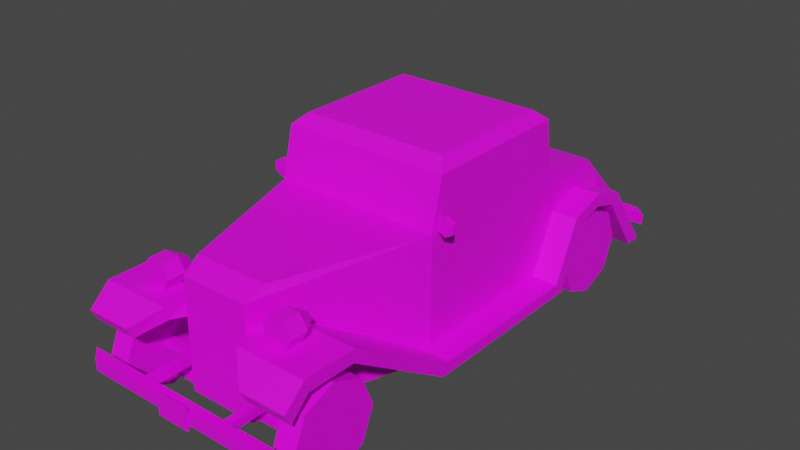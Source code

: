 # Source: Veh_Retro_Car_02_Red.blend  (saved by Blender 2.90.8; exported with 4.5.12 LTS)
import bpy
from mathutils import Matrix  # noqa: F401  (used for matrix-valued properties, if any)

bpy.ops.wm.read_factory_settings(use_empty=True)
scene = bpy.context.scene
scene.name = 'Scene'

# ---- collections
col_collection = bpy.data.collections.new('Collection'); scene.collection.children.link(col_collection)

# ---- images (referenced by path relative to the original .blend; pixels are not part of the script)
import os
ASSET_DIR = os.environ.get("B2B_ASSET_DIR", "")  # directory of the original .blend (textures are referenced by path, not embedded)
HERE = os.path.dirname(os.path.abspath(__file__))  # packed textures are extracted next to this script under _unpacked/

def load_image(name, relpath, width, height, colorspace="sRGB"):
    """Load a texture the original file referenced (path relative to the .blend, or extracted next to this script)."""
    p = next((c for c in (os.path.join(HERE, relpath), os.path.join(ASSET_DIR, relpath)) if relpath and os.path.exists(c)), "")
    if p:
        img = bpy.data.images.load(p, check_existing=True)
        img.name = name
    else:  # same state as the original file: an image datablock whose file is absent (Cycles renders it pink)
        img = bpy.data.images.new(name, width, height)
        img.source = "FILE"
        img.filepath = "//" + (relpath or name)
    img.colorspace_settings.name = colorspace
    return img
img_city_vehicles_pallete_png = load_image('city_vehicles_pallete.png', 'city_vehicles_pallete.png', 1024, 1024, 'sRGB')

# ---- materials (node trees are filled in below, after node groups)
mat_material = bpy.data.materials.new('Material')
mat_material.use_transparent_shadow = False

# ---- material node trees
mat_material.use_nodes = True; mat_material.node_tree.nodes.clear()
_N = mat_material.node_tree.nodes; _L = mat_material.node_tree.links
n0 = _N.new('ShaderNodeBsdfPrincipled'); n0.name = 'Principled BSDF'; n0.location = (10, 300)
n0.distribution = 'GGX'
n0.subsurface_method = 'BURLEY'
n0.inputs[3].default_value = 1.45
n0.inputs[27].default_value = (0.0, 0.0, 0.0, 1.0)
n0.inputs[28].default_value = 1.0
n1 = _N.new('ShaderNodeOutputMaterial'); n1.name = 'Material Output'; n1.location = (300, 300)
n2 = _N.new('ShaderNodeTexImage'); n2.name = 'Image Texture'; n2.location = (-390, 112)
n2.image = img_city_vehicles_pallete_png
n2.interpolation = 'Closest'
_L.new(n0.outputs[0], n1.inputs[0])
_L.new(n2.outputs[0], n0.inputs[0])
n1.is_active_output = True

# ---- world
world_world = bpy.data.worlds.new('World'); scene.world = world_world
world_world.use_nodes = True; world_world.node_tree.nodes.clear()
_N = world_world.node_tree.nodes; _L = world_world.node_tree.links
n0 = _N.new('ShaderNodeOutputWorld'); n0.name = 'World Output'; n0.location = (300, 300)
n1 = _N.new('ShaderNodeBackground'); n1.name = 'Background'; n1.location = (10, 300)
n1.inputs[0].default_value = (0.05088, 0.05088, 0.05088, 1.0)
_L.new(n1.outputs[0], n0.inputs[0])
n0.is_active_output = True
world_world.color = (0.05088, 0.05088, 0.05088)
world_world.use_sun_shadow = False
world_world.sun_shadow_jitter_overblur = 0.0

# ---- meshes
me_plane = bpy.data.meshes.new('Plane')
me_plane.from_pydata([(0.1284, -0.9012, 0.1357), (0.3727, 1.181, 0.271), (0.3727, 1.181, 0.1136), (0.3412, -0.1819, 0.6671), (0.3727, -0.1894, 0.1136), (0.3727, 1.104, 0.1136), (0.3727, 0.5457, 0.1136), (0.3727, 0.5718, 0.1136), (0.3727, 0.3323, 0.668), (0.3727, 0.8762, 0.1136), (0.3727, 0.8762, 0.5748), (0.3727, 0.5718, 0.176), (0.3727, 0.8803, 0.3919), (0.1651, -0.8161, 0.6365), (0.09705, -0.9012, 0.5553), (0.3277, 0.4958, 0.9), (0.3727, 0.3139, 0.824), (0.3277, -0.07995, 0.9), (0.3412, -0.1433, 0.825), (0.3727, -0.1492, 0.668), (0.3727, -0.1111, 0.8241), (0.3727, -0.1894, 0.6365), (0.2554, 0.5682, 0.6678), (0.3727, -0.1358, 0.8556), (0.2554, 0.5497, 0.8242), (0.3727, 0.5718, 0.6365), (0.3727, 0.546, 0.8555), (0.3727, -0.1894, 0.1652), (0.1284, -0.9012, 0.4833), (0.3727, 0.6223, 0.4247), (0.3727, 0.8999, 0.442), (0.3727, 0.9117, 0.3831), (0.3727, 0.5018, 0.1652), (0.191, -0.7379, 0.4833), (0.3589, -0.231, 0.1652), (0.3727, 0.9563, 0.4238), (0.3727, 0.6632, 0.3831), (0.3579, -0.2602, 0.1136), (0.1284, -0.9012, 0.4275), (0.1891, -0.7434, 0.4275), (0.4884, -0.2602, 0.1136), (0.4894, -0.1894, 0.1136), (0.4894, 0.5457, 0.1136), (0.4894, 0.9117, 0.3831), (0.4894, 1.104, 0.1136), (0.4894, -0.1894, 0.1652), (0.4894, 0.5718, 0.176), (0.4894, 0.6223, 0.4247), (0.4894, 0.6632, 0.3831), (0.4894, 0.5018, 0.1652), (0.4894, -0.9012, 0.4833), (0.4912, -0.7379, 0.4833), (0.4894, -0.231, 0.1652), (0.4894, 0.9563, 0.4238), (0.4894, 1.181, 0.1136), (0.4894, -0.9012, 0.4275), (0.4894, -0.7434, 0.4275), (0.181, -0.9719, 0.4833), (0.181, -0.9557, 0.4275), (0.4894, -0.9719, 0.4833), (0.4894, -0.9557, 0.4275), (0.2875, -1.064, 0.3976), (0.2875, -1.038, 0.3481), (0.4894, -1.064, 0.3976), (0.4894, -1.038, 0.3481), (0.3727, 0.7926, 0.4165), (0.3727, 0.7931, 0.4766), (0.4894, 0.7926, 0.4165), (0.4894, 0.7931, 0.4766), (0.1505, -0.9012, 0.1136), (0.1505, -0.9012, 0.5925), (0.1505, -0.9012, 0.4275), (0.1505, -0.9012, 0.4833), (-0.1284, -0.9012, 0.1357), (-0.3727, 1.181, 0.271), (-0.3727, 1.181, 0.1136), (-0.3412, -0.1819, 0.6671), (-0.3727, -0.1894, 0.1136), (-0.3727, 1.104, 0.1136), (-0.3727, 0.5457, 0.1136), (-0.3727, 0.5718, 0.1136), (-0.3727, 0.3323, 0.668), (-0.3727, 0.8762, 0.1136), (-0.3727, 0.8762, 0.5748), (0.0, -0.9012, 0.1136), (0.0, 1.181, 0.271), (0.0, 1.181, 0.1136), (0.0, -0.1894, 0.6365), (0.0, -0.1894, 0.1136), (-0.3727, 0.5718, 0.176), (-0.3727, 0.8803, 0.3919), (0.0, 0.5718, 0.1136), (0.0, 0.5718, 0.6365), (0.0, 0.8762, 0.1136), (0.0, 0.8762, 0.5748), (-0.1651, -0.8161, 0.6365), (-0.09705, -0.9012, 0.5553), (0.0, -0.9012, 0.5925), (0.0, -0.8161, 0.6365), (-0.3277, 0.4958, 0.9), (-0.3727, 0.3139, 0.824), (-0.3277, -0.07995, 0.9), (-0.3412, -0.1433, 0.825), (0.0, 0.4958, 0.9), (0.0, 0.546, 0.8555), (0.0, -0.1358, 0.8556), (0.0, -0.07995, 0.9), (-0.3727, -0.1492, 0.668), (0.0, -0.1819, 0.6671), (-0.3727, -0.1111, 0.8241), (0.0, -0.1433, 0.825), (-0.3727, -0.1894, 0.6365), (-0.2554, 0.5682, 0.6678), (-0.3727, -0.1358, 0.8556), (-0.2554, 0.5497, 0.8242), (-0.3727, 0.5718, 0.6365), (0.0, 0.5682, 0.6678), (-0.3727, 0.546, 0.8555), (0.0, 0.5497, 0.8242), (-0.3727, -0.1894, 0.1652), (-0.1284, -0.9012, 0.4833), (-0.3727, 0.6223, 0.4247), (-0.3727, 0.8999, 0.442), (-0.3727, 0.9117, 0.3831), (-0.3727, 0.5018, 0.1652), (-0.191, -0.7379, 0.4833), (-0.3589, -0.231, 0.1652), (-0.3727, 0.9563, 0.4238), (-0.3727, 0.6632, 0.3831), (-0.3579, -0.2602, 0.1136), (-0.1284, -0.9012, 0.4275), (-0.1891, -0.7434, 0.4275), (-0.4884, -0.2602, 0.1136), (-0.4894, -0.1894, 0.1136), (-0.4894, 0.5457, 0.1136), (-0.4894, 0.9117, 0.3831), (-0.4894, 1.104, 0.1136), (-0.4894, -0.1894, 0.1652), (-0.4894, 0.5718, 0.176), (-0.4894, 0.6223, 0.4247), (-0.4894, 0.6632, 0.3831), (-0.4894, 0.5018, 0.1652), (-0.4894, -0.9012, 0.4833), (-0.4912, -0.7379, 0.4833), (-0.4894, -0.231, 0.1652), (-0.4894, 0.9563, 0.4238), (-0.4894, 1.181, 0.1136), (-0.4894, -0.9012, 0.4275), (-0.4894, -0.7434, 0.4275), (-0.181, -0.9719, 0.4833), (-0.181, -0.9557, 0.4275), (-0.4894, -0.9719, 0.4833), (-0.4894, -0.9557, 0.4275), (-0.2875, -1.064, 0.3976), (-0.2875, -1.038, 0.3481), (-0.4894, -1.064, 0.3976), (-0.4894, -1.038, 0.3481), (-0.3727, 0.7926, 0.4165), (-0.3727, 0.7931, 0.4766), (-0.4894, 0.7926, 0.4165), (-0.4894, 0.7931, 0.4766), (-0.1505, -0.9012, 0.1136), (-0.1505, -0.9012, 0.5925), (0.0, -0.9012, 0.1357), (0.0, -0.9012, 0.5831), (-0.1505, -0.9012, 0.4275), (-0.1505, -0.9012, 0.4833), (0.2997, -0.9029, 0.5409), (0.3328, -0.8244, 0.5981), (0.3328, -0.9029, 0.5981), (0.3658, -0.8244, 0.5409), (0.3658, -0.9029, 0.5409), (0.3328, -0.8244, 0.4837), (0.3328, -0.9029, 0.4837), (0.2667, -0.8244, 0.4837), (0.2667, -0.9029, 0.4837), (0.2337, -0.8244, 0.5409), (0.2337, -0.9029, 0.5409), (0.2667, -0.8244, 0.5981), (0.2667, -0.9029, 0.5981), (0.3279, -0.7667, 0.5409), (0.2997, -0.7667, 0.5409), (0.3138, -0.7667, 0.5652), (0.3138, -0.7667, 0.5165), (0.2857, -0.7667, 0.5165), (0.2716, -0.7667, 0.5409), (0.2857, -0.7667, 0.5652), (0.3503, -0.9029, 0.5409), (0.325, -0.9029, 0.5847), (0.325, -0.9029, 0.4971), (0.2744, -0.9029, 0.4971), (0.2491, -0.9029, 0.5409), (0.2744, -0.9029, 0.5847), (-0.2997, -0.9029, 0.5409), (-0.2667, -0.8244, 0.5981), (-0.2667, -0.9029, 0.5981), (-0.3328, -0.8244, 0.5981), (-0.3328, -0.9029, 0.5981), (-0.3658, -0.8244, 0.5409), (-0.3658, -0.9029, 0.5409), (-0.3328, -0.8244, 0.4837), (-0.3328, -0.9029, 0.4837), (-0.2667, -0.8244, 0.4837), (-0.2667, -0.9029, 0.4837), (-0.2337, -0.8244, 0.5409), (-0.2337, -0.9029, 0.5409), (-0.3138, -0.7667, 0.5652), (-0.2997, -0.7667, 0.5409), (-0.2857, -0.7667, 0.5652), (-0.3279, -0.7667, 0.5409), (-0.3138, -0.7667, 0.5165), (-0.2857, -0.7667, 0.5165), (-0.2716, -0.7667, 0.5409), (-0.325, -0.9029, 0.5847), (-0.2744, -0.9029, 0.5847), (-0.3503, -0.9029, 0.5409), (-0.325, -0.9029, 0.4971), (-0.2744, -0.9029, 0.4971), (-0.2491, -0.9029, 0.5409), (-0.4894, 1.216, 0.1668), (-0.4894, 1.216, 0.2175), (-0.4294, 1.267, 0.1668), (-0.4294, 1.267, 0.2175), (0.4894, 1.216, 0.1668), (0.4894, 1.216, 0.2175), (0.4294, 1.267, 0.1668), (0.4294, 1.267, 0.2175), (-0.4894, -1.06, 0.1883), (-0.4894, -1.06, 0.239), (-0.4294, -1.11, 0.1883), (-0.4294, -1.11, 0.239), (0.4894, -1.06, 0.1883), (0.4894, -1.06, 0.239), (0.4294, -1.11, 0.1883), (0.4294, -1.11, 0.239), (0.1842, -1.066, 0.1964), (0.1842, -1.066, 0.2324), (0.1842, -0.6405, 0.1964), (0.1842, -0.6405, 0.2324), (0.2201, -1.066, 0.1964), (0.2201, -1.066, 0.2324), (0.2201, -0.6405, 0.1964), (0.2201, -0.6405, 0.2324), (-0.1842, -1.066, 0.1964), (-0.1842, -1.066, 0.2324), (-0.1842, -0.6405, 0.1964), (-0.1842, -0.6405, 0.2324), (-0.2201, -1.066, 0.1964), (-0.2201, -1.066, 0.2324), (-0.2201, -0.6405, 0.1964), (-0.2201, -0.6405, 0.2324), (0.2785, -0.8383, 0.1771), (0.2785, -0.8383, 0.2097), (0.2785, -0.8057, 0.1771), (0.2785, -0.8057, 0.2097), (0.3917, -0.8383, 0.1771), (0.3917, -0.8383, 0.2097), (0.3917, -0.8057, 0.1771), (0.3917, -0.8057, 0.2097), (0.2785, -0.7965, 0.1679), (0.2785, -0.8474, 0.1679), (0.2785, -0.8474, 0.2188), (0.2785, -0.7965, 0.2188), (0.2262, -0.7965, 0.1679), (0.2262, -0.8474, 0.1679), (0.2262, -0.8474, 0.2188), (0.2262, -0.7965, 0.2188), (0.2785, -0.7965, 0.1182), (0.2785, -0.8474, 0.1182), (0.2262, -0.7965, 0.1182), (0.2262, -0.8474, 0.1182), (-0.2938, -0.8665, 0.1057), (-0.2938, -0.8665, 0.1247), (-0.2938, -0.7751, 0.1057), (-0.2938, -0.7751, 0.1247), (0.2938, -0.8665, 0.1057), (0.2938, -0.8665, 0.1247), (0.2938, -0.7751, 0.1057), (0.2938, -0.7751, 0.1247), (-0.2785, -0.8383, 0.1771), (-0.2785, -0.8383, 0.2097), (-0.2785, -0.8057, 0.1771), (-0.2785, -0.8057, 0.2097), (-0.3917, -0.8383, 0.1771), (-0.3917, -0.8383, 0.2097), (-0.3917, -0.8057, 0.1771), (-0.3917, -0.8057, 0.2097), (-0.2785, -0.7965, 0.1679), (-0.2785, -0.8474, 0.1679), (-0.2785, -0.8474, 0.2188), (-0.2785, -0.7965, 0.2188), (-0.2262, -0.7965, 0.1679), (-0.2262, -0.8474, 0.1679), (-0.2262, -0.8474, 0.2188), (-0.2262, -0.7965, 0.2188), (-0.2785, -0.7965, 0.1182), (-0.2785, -0.8474, 0.1182), (-0.2262, -0.7965, 0.1182), (-0.2262, -0.8474, 0.1182), (0.3142, 1.222, 0.1726), (0.3142, 1.222, 0.2085), (0.3142, 1.174, 0.1726), (0.3142, 1.174, 0.2085), (0.3501, 1.222, 0.1726), (0.3501, 1.222, 0.2085), (0.3501, 1.174, 0.1726), (0.3501, 1.174, 0.2085), (-0.3142, 1.222, 0.1726), (-0.3142, 1.222, 0.2085), (-0.3142, 1.174, 0.1726), (-0.3142, 1.174, 0.2085), (-0.3501, 1.222, 0.1726), (-0.3501, 1.222, 0.2085), (-0.3501, 1.174, 0.1726), (-0.3501, 1.174, 0.2085), (0.3228, 1.189, 0.2056), (0.3228, 1.189, 0.2485), (0.3228, 1.208, 0.2056), (0.3228, 1.208, 0.2485), (0.3414, 1.189, 0.2056), (0.3414, 1.189, 0.2485), (0.3414, 1.208, 0.2056), (0.3414, 1.208, 0.2485), (0.3321, 1.209, 0.268), (0.3321, 1.188, 0.268), (0.3466, 1.209, 0.2931), (0.3466, 1.188, 0.2931), (0.3611, 1.209, 0.268), (0.3611, 1.188, 0.268), (0.3466, 1.209, 0.2429), (0.3466, 1.188, 0.2429), (0.3176, 1.209, 0.2429), (0.3176, 1.188, 0.2429), (0.3032, 1.209, 0.268), (0.3032, 1.188, 0.268), (0.3176, 1.209, 0.2931), (0.3176, 1.188, 0.2931), (-0.3228, 1.189, 0.2056), (-0.3228, 1.189, 0.2485), (-0.3228, 1.208, 0.2056), (-0.3228, 1.208, 0.2485), (-0.3414, 1.189, 0.2056), (-0.3414, 1.189, 0.2485), (-0.3414, 1.208, 0.2056), (-0.3414, 1.208, 0.2485), (-0.3321, 1.209, 0.268), (-0.3321, 1.188, 0.268), (-0.3466, 1.209, 0.2931), (-0.3466, 1.188, 0.2931), (-0.3611, 1.209, 0.268), (-0.3611, 1.188, 0.268), (-0.3466, 1.209, 0.2429), (-0.3466, 1.188, 0.2429), (-0.3176, 1.209, 0.2429), (-0.3176, 1.188, 0.2429), (-0.3032, 1.209, 0.268), (-0.3032, 1.188, 0.268), (-0.3176, 1.209, 0.2931), (-0.3176, 1.188, 0.2931), (0.4094, -0.1434, 0.668), (0.4094, -0.163, 0.668), (0.4094, -0.1434, 0.7079), (0.4094, -0.163, 0.7079), (0.444, -0.1434, 0.688), (0.444, -0.163, 0.688), (0.444, -0.1434, 0.6481), (0.444, -0.163, 0.6481), (0.4094, -0.1434, 0.6281), (0.4094, -0.163, 0.6281), (0.3749, -0.1434, 0.6481), (0.3749, -0.163, 0.6481), (0.3749, -0.1434, 0.688), (0.3749, -0.163, 0.688), (-0.4094, -0.1434, 0.668), (-0.4094, -0.163, 0.668), (-0.4094, -0.1434, 0.7079), (-0.4094, -0.163, 0.7079), (-0.444, -0.1434, 0.688), (-0.444, -0.163, 0.688), (-0.444, -0.1434, 0.6481), (-0.444, -0.163, 0.6481), (-0.4094, -0.1434, 0.6281), (-0.4094, -0.163, 0.6281), (-0.3749, -0.1434, 0.6481), (-0.3749, -0.163, 0.6481), (-0.3749, -0.1434, 0.688), (-0.3749, -0.163, 0.688), (-0.07223, -1.12, 0.1675), (-0.07223, -1.12, 0.2598), (-0.07223, -1.11, 0.1675), (-0.07223, -1.11, 0.2598), (0.07223, -1.12, 0.1675), (0.07223, -1.12, 0.2598), (0.07223, -1.11, 0.1675), (0.07223, -1.11, 0.2598), (-0.07223, 1.277, 0.1504), (-0.07223, 1.277, 0.2427), (-0.07223, 1.267, 0.1504), (-0.07223, 1.267, 0.2427), (0.07223, 1.277, 0.1504), (0.07223, 1.277, 0.2427), (0.07223, 1.267, 0.1504), (0.07223, 1.267, 0.2427)], [], [(10, 30, 35, 2, 1), (0, 38, 28, 14, 164, 163), (17, 15, 103, 106), (25, 21, 27, 32, 29), (25, 29, 66, 30, 10), (7, 6, 4, 88, 91), (4, 37, 69, 84, 88), (25, 10, 94, 92), (12, 65, 36, 11, 7, 9), (13, 70, 72, 33, 34, 27, 21), (20, 19, 8, 16), (9, 7, 91, 93), (2, 5, 9, 93, 86), (10, 1, 85, 94), (3, 18, 110, 108), (1, 2, 86, 85), (97, 70, 13, 98), (13, 21, 87, 98), (15, 17, 23, 26), (17, 106, 105, 23), (103, 15, 26, 104), (24, 22, 116, 118), (3, 108, 87, 21), (110, 18, 23, 105), (18, 3, 21, 23), (8, 19, 21, 25), (20, 16, 26, 23), (16, 8, 25, 26), (19, 20, 23, 21), (116, 22, 25, 92), (24, 118, 104, 26), (22, 24, 26, 25), (5, 31, 12, 9), (71, 55, 60, 58), (32, 27, 45, 49), (66, 29, 47, 68), (11, 6, 7), (37, 39, 71, 69), (49, 45, 41, 42), (51, 50, 55, 56), (35, 30, 66, 68, 53), (48, 47, 46), (37, 4, 41, 40), (29, 32, 49, 47), (71, 39, 56, 55), (33, 72, 50, 51), (39, 37, 40, 56), (4, 6, 42, 41), (5, 2, 54, 44), (34, 33, 51, 52), (2, 35, 53, 54), (27, 34, 52, 45), (47, 48, 67, 68), (6, 11, 46, 42), (31, 5, 44, 43), (11, 36, 48, 46), (45, 52, 40, 41), (52, 51, 56, 40), (54, 53, 43, 44), (47, 49, 42, 46), (59, 57, 61, 63), (55, 50, 59, 60), (72, 71, 58, 57), (50, 72, 57, 59), (61, 62, 64, 63), (60, 59, 63, 64), (58, 60, 64, 62), (57, 58, 62, 61), (36, 65, 67, 48), (68, 67, 43, 53), (12, 31, 43, 67, 65), (0, 163, 84, 69), (164, 14, 70, 97), (38, 0, 69, 71), (14, 28, 72, 70), (28, 38, 71, 72), (83, 74, 75, 127, 122), (73, 163, 164, 96, 120, 130), (101, 106, 103, 99), (115, 121, 124, 119, 111), (115, 83, 122, 158, 121), (80, 91, 88, 77, 79), (77, 88, 84, 161, 129), (115, 92, 94, 83), (90, 82, 80, 89, 128, 157), (95, 111, 119, 126, 125, 166, 162), (109, 100, 81, 107), (82, 93, 91, 80), (75, 86, 93, 82, 78), (83, 94, 85, 74), (76, 108, 110, 102), (74, 85, 86, 75), (97, 98, 95, 162), (95, 98, 87, 111), (99, 117, 113, 101), (101, 113, 105, 106), (103, 104, 117, 99), (114, 118, 116, 112), (76, 111, 87, 108), (110, 105, 113, 102), (102, 113, 111, 76), (81, 115, 111, 107), (109, 113, 117, 100), (100, 117, 115, 81), (107, 111, 113, 109), (116, 92, 115, 112), (114, 117, 104, 118), (112, 115, 117, 114), (78, 82, 90, 123), (165, 150, 152, 147), (124, 141, 137, 119), (158, 160, 139, 121), (89, 80, 79), (129, 161, 165, 131), (141, 134, 133, 137), (143, 148, 147, 142), (127, 145, 160, 158, 122), (140, 138, 139), (129, 132, 133, 77), (121, 139, 141, 124), (165, 147, 148, 131), (125, 143, 142, 166), (131, 148, 132, 129), (77, 133, 134, 79), (78, 136, 146, 75), (126, 144, 143, 125), (75, 146, 145, 127), (119, 137, 144, 126), (139, 160, 159, 140), (79, 134, 138, 89), (123, 135, 136, 78), (89, 138, 140, 128), (137, 133, 132, 144), (144, 132, 148, 143), (146, 136, 135, 145), (139, 138, 134, 141), (151, 155, 153, 149), (147, 152, 151, 142), (166, 149, 150, 165), (142, 151, 149, 166), (153, 155, 156, 154), (152, 156, 155, 151), (150, 154, 156, 152), (149, 153, 154, 150), (128, 140, 159, 157), (160, 145, 135, 159), (90, 157, 159, 135, 123), (73, 161, 84, 163), (164, 97, 162, 96), (130, 165, 161, 73), (96, 162, 166, 120), (120, 166, 165, 130), (174, 176, 185, 184), (167, 187, 188), (168, 169, 171, 170), (172, 174, 184, 183), (167, 189, 187), (170, 171, 173, 172), (170, 172, 183, 180), (167, 190, 189), (172, 173, 175, 174), (168, 170, 180, 182), (167, 191, 190), (174, 175, 177, 176), (176, 178, 186, 185), (167, 192, 191), (176, 177, 179, 178), (178, 168, 182, 186), (167, 188, 192), (178, 179, 169, 168), (181, 182, 180), (181, 180, 183), (181, 183, 184), (181, 184, 185), (181, 185, 186), (181, 186, 182), (188, 187, 171, 169), (187, 189, 173, 171), (189, 190, 175, 173), (190, 191, 177, 175), (191, 192, 179, 177), (192, 188, 169, 179), (200, 210, 211, 202), (193, 214, 213), (194, 196, 197, 195), (198, 209, 210, 200), (193, 213, 215), (196, 198, 199, 197), (196, 206, 209, 198), (193, 215, 216), (198, 200, 201, 199), (194, 208, 206, 196), (193, 216, 217), (200, 202, 203, 201), (202, 211, 212, 204), (193, 217, 218), (202, 204, 205, 203), (204, 212, 208, 194), (193, 218, 214), (204, 194, 195, 205), (207, 206, 208), (207, 209, 206), (207, 210, 209), (207, 211, 210), (207, 212, 211), (207, 208, 212), (214, 195, 197, 213), (213, 197, 199, 215), (215, 199, 201, 216), (216, 201, 203, 217), (217, 203, 205, 218), (218, 205, 195, 214), (219, 220, 222, 221), (221, 222, 226, 225), (225, 226, 224, 223), (223, 224, 220, 219), (221, 225, 223, 219), (226, 222, 220, 224), (227, 229, 230, 228), (229, 233, 234, 230), (233, 231, 232, 234), (231, 227, 228, 232), (229, 227, 231, 233), (234, 232, 228, 230), (235, 236, 238, 237), (241, 242, 240, 239), (237, 241, 239, 235), (242, 238, 236, 240), (243, 245, 246, 244), (249, 247, 248, 250), (245, 243, 247, 249), (250, 248, 244, 246), (252, 254, 262, 261), (253, 254, 258, 257), (257, 258, 256, 255), (255, 256, 252, 251), (253, 257, 255, 251), (258, 254, 252, 256), (262, 259, 263, 266), (253, 251, 260, 259), (254, 253, 259, 262), (251, 252, 261, 260), (264, 265, 266, 263), (260, 261, 265, 264), (261, 262, 266, 265), (263, 259, 267, 269), (264, 263, 269, 270), (260, 264, 270, 268), (259, 260, 268, 267), (271, 272, 274, 273), (273, 274, 278, 277), (277, 278, 276, 275), (275, 276, 272, 271), (273, 277, 275, 271), (278, 274, 272, 276), (280, 289, 290, 282), (281, 285, 286, 282), (285, 283, 284, 286), (283, 279, 280, 284), (281, 279, 283, 285), (286, 284, 280, 282), (290, 294, 291, 287), (281, 287, 288, 279), (282, 290, 287, 281), (279, 288, 289, 280), (292, 291, 294, 293), (288, 292, 293, 289), (289, 293, 294, 290), (291, 297, 295, 287), (292, 298, 297, 291), (288, 296, 298, 292), (287, 295, 296, 288), (299, 300, 302, 301), (305, 306, 304, 303), (301, 305, 303, 299), (306, 302, 300, 304), (307, 308, 310, 309), (313, 314, 312, 311), (309, 313, 311, 307), (314, 310, 308, 312), (315, 316, 318, 317), (317, 318, 322, 321), (321, 322, 320, 319), (319, 320, 316, 315), (323, 325, 327), (324, 328, 326), (325, 326, 328, 327), (323, 327, 329), (324, 330, 328), (327, 328, 330, 329), (323, 329, 331), (324, 332, 330), (329, 330, 332, 331), (323, 331, 333), (324, 334, 332), (331, 332, 334, 333), (323, 333, 335), (324, 336, 334), (333, 334, 336, 335), (323, 335, 325), (324, 326, 336), (335, 336, 326, 325), (337, 339, 340, 338), (339, 343, 344, 340), (343, 341, 342, 344), (341, 337, 338, 342), (345, 349, 347), (346, 348, 350), (347, 349, 350, 348), (345, 351, 349), (346, 350, 352), (349, 351, 352, 350), (345, 353, 351), (346, 352, 354), (351, 353, 354, 352), (345, 355, 353), (346, 354, 356), (353, 355, 356, 354), (345, 357, 355), (346, 356, 358), (355, 357, 358, 356), (345, 347, 357), (346, 358, 348), (357, 347, 348, 358), (359, 361, 363), (360, 364, 362), (361, 362, 364, 363), (359, 363, 365), (360, 366, 364), (363, 364, 366, 365), (359, 365, 367), (360, 368, 366), (365, 366, 368, 367), (359, 367, 369), (360, 370, 368), (367, 368, 370, 369), (359, 369, 371), (360, 372, 370), (369, 370, 372, 371), (359, 371, 361), (360, 362, 372), (371, 372, 362, 361), (373, 377, 375), (374, 376, 378), (375, 377, 378, 376), (373, 379, 377), (374, 378, 380), (377, 379, 380, 378), (373, 381, 379), (374, 380, 382), (379, 381, 382, 380), (373, 383, 381), (374, 382, 384), (381, 383, 384, 382), (373, 385, 383), (374, 384, 386), (383, 385, 386, 384), (373, 375, 385), (374, 386, 376), (385, 375, 376, 386), (387, 388, 390, 389), (389, 390, 394, 393), (393, 394, 392, 391), (391, 392, 388, 387), (389, 393, 391, 387), (394, 390, 388, 392), (395, 397, 398, 396), (397, 401, 402, 398), (401, 399, 400, 402), (399, 395, 396, 400), (397, 395, 399, 401), (402, 400, 396, 398)])
_uv = me_plane.uv_layers.new(name='UVMap')
_uv.uv.foreach_set('vector', [0.2505, 0.8834, 0.2512, 0.8836, 0.2513, 0.8839, 0.2528, 0.8851, 0.252, 0.885, 0.784, 0.1116, 0.784, 0.1064, 0.784, 0.1054, 0.7845, 0.1041, 0.7863, 0.1036, 0.7863, 0.1116, 0.2522, 0.8886, 0.2494, 0.8886, 0.2494, 0.8869, 0.2522, 0.8869, 0.2503, 0.8819, 0.2504, 0.8781, 0.2528, 0.8782, 0.2526, 0.8816, 0.2513, 0.8822, 0.2503, 0.8819, 0.2513, 0.8822, 0.251, 0.883, 0.2512, 0.8836, 0.2505, 0.8834, 0.221, 0.0412, 0.221, 0.04128, 0.221, 0.04365, 0.2198, 0.04365, 0.2198, 0.0412, 0.221, 0.04365, 0.2209, 0.04388, 0.2202, 0.04595, 0.2198, 0.04595, 0.2198, 0.04365, 0.2445, 0.8894, 0.243, 0.8894, 0.243, 0.8875, 0.2445, 0.8875, 0.2232, 0.04949, 0.2232, 0.0492, 0.2233, 0.04879, 0.2239, 0.04849, 0.2241, 0.04849, 0.2241, 0.04947, 0.2505, 0.8749, 0.2508, 0.8745, 0.2513, 0.8745, 0.2513, 0.8754, 0.2528, 0.878, 0.2528, 0.8782, 0.2504, 0.8781, 0.1213, 0.01928, 0.123, 0.01893, 0.1228, 0.02414, 0.1211, 0.02388, 0.221, 0.04022, 0.221, 0.0412, 0.2198, 0.0412, 0.2198, 0.04022, 0.221, 0.03924, 0.221, 0.03948, 0.221, 0.04022, 0.2198, 0.04022, 0.2198, 0.03924, 0.2407, 0.8856, 0.2422, 0.8856, 0.2422, 0.8875, 0.2407, 0.8875, 0.1109, 0.03511, 0.1126, 0.03511, 0.1126, 0.03881, 0.1109, 0.03881, 0.2422, 0.8856, 0.243, 0.8856, 0.243, 0.8875, 0.2422, 0.8875, 0.2456, 0.8869, 0.2456, 0.8862, 0.246, 0.8861, 0.246, 0.8869, 0.246, 0.8861, 0.2491, 0.8851, 0.2491, 0.8869, 0.246, 0.8869, 0.2494, 0.8886, 0.2522, 0.8886, 0.2525, 0.8888, 0.2491, 0.8888, 0.2522, 0.8886, 0.2522, 0.8869, 0.2525, 0.8869, 0.2525, 0.8888, 0.2456, 0.8907, 0.2456, 0.889, 0.2458, 0.8888, 0.2458, 0.8907, 0.1138, 0.04288, 0.1155, 0.04288, 0.1155, 0.04565, 0.1138, 0.04565, 0.2446, 0.8858, 0.2446, 0.8875, 0.2445, 0.8875, 0.2445, 0.8856, 0.2454, 0.8875, 0.2454, 0.8858, 0.2456, 0.8856, 0.2456, 0.8875, 0.2454, 0.8858, 0.2446, 0.8858, 0.2445, 0.8856, 0.2456, 0.8856, 0.2501, 0.8807, 0.2502, 0.8783, 0.2504, 0.8781, 0.2503, 0.8819, 0.2494, 0.8784, 0.2494, 0.8806, 0.2492, 0.8817, 0.2493, 0.8783, 0.2494, 0.8806, 0.2501, 0.8807, 0.2503, 0.8819, 0.2492, 0.8817, 0.2502, 0.8783, 0.2494, 0.8784, 0.2493, 0.8783, 0.2504, 0.8781, 0.2467, 0.8907, 0.2467, 0.8894, 0.2469, 0.8888, 0.2469, 0.8907, 0.2459, 0.8894, 0.2459, 0.8907, 0.2458, 0.8907, 0.2458, 0.8888, 0.2467, 0.8894, 0.2459, 0.8894, 0.2458, 0.8888, 0.2469, 0.8888, 0.2241, 0.05021, 0.2233, 0.04959, 0.2232, 0.04949, 0.2241, 0.04947, 0.2202, 0.04593, 0.2213, 0.04593, 0.2213, 0.0461, 0.2203, 0.0461, 0.2575, 0.8898, 0.2576, 0.8864, 0.2581, 0.8864, 0.2581, 0.8898, 0.2525, 0.8896, 0.2525, 0.8905, 0.2519, 0.8905, 0.2519, 0.8896, 0.2169, 0.03815, 0.2218, 0.03611, 0.2218, 0.03815, 0.228, 0.04855, 0.227, 0.04698, 0.227, 0.04647, 0.228, 0.04647, 0.2549, 0.8779, 0.2549, 0.8814, 0.2546, 0.8814, 0.2546, 0.8777, 0.2565, 0.8842, 0.2565, 0.885, 0.2562, 0.885, 0.2562, 0.8842, 0.2525, 0.8888, 0.2525, 0.8891, 0.2525, 0.8896, 0.2519, 0.8896, 0.2519, 0.8888, 0.256, 0.8771, 0.2562, 0.8773, 0.2549, 0.8776, 0.2209, 0.04388, 0.221, 0.04365, 0.2213, 0.04365, 0.2213, 0.04388, 0.2436, 0.8925, 0.2436, 0.8912, 0.2442, 0.8912, 0.2442, 0.8925, 0.2202, 0.04593, 0.2204, 0.04542, 0.2213, 0.04542, 0.2213, 0.04593, 0.2567, 0.8838, 0.2565, 0.883, 0.2582, 0.883, 0.2582, 0.8839, 0.2204, 0.04542, 0.2209, 0.04388, 0.2213, 0.04388, 0.2213, 0.04542, 0.221, 0.04365, 0.221, 0.04128, 0.2213, 0.04128, 0.2213, 0.04365, 0.221, 0.03948, 0.221, 0.03924, 0.2213, 0.03924, 0.2213, 0.03948, 0.2575, 0.8862, 0.2567, 0.8838, 0.2582, 0.8839, 0.2581, 0.8862, 0.2525, 0.8905, 0.2525, 0.892, 0.2519, 0.892, 0.2519, 0.8905, 0.2576, 0.8864, 0.2575, 0.8862, 0.2581, 0.8862, 0.2581, 0.8864, 0.2562, 0.8773, 0.256, 0.8771, 0.2562, 0.8765, 0.2565, 0.8765, 0.2208, 0.04984, 0.2208, 0.05004, 0.2205, 0.05004, 0.2205, 0.04984, 0.2197, 0.04992, 0.2197, 0.05078, 0.2193, 0.05078, 0.2193, 0.04992, 0.2208, 0.05004, 0.2208, 0.05071, 0.2205, 0.05071, 0.2205, 0.05004, 0.2549, 0.8814, 0.2549, 0.8816, 0.2546, 0.8817, 0.2546, 0.8814, 0.2549, 0.8816, 0.2565, 0.8842, 0.2562, 0.8842, 0.2546, 0.8817, 0.2546, 0.8745, 0.2562, 0.8756, 0.256, 0.8759, 0.2546, 0.8749, 0.2562, 0.8773, 0.2549, 0.8779, 0.2546, 0.8777, 0.2549, 0.8776, 0.2582, 0.8827, 0.2566, 0.8827, 0.2572, 0.8822, 0.2582, 0.8822, 0.2562, 0.885, 0.2565, 0.885, 0.2565, 0.8853, 0.2562, 0.8852, 0.2525, 0.892, 0.2527, 0.8922, 0.2526, 0.8924, 0.2523, 0.8923, 0.2582, 0.883, 0.2565, 0.883, 0.2566, 0.8827, 0.2582, 0.8827, 0.2511, 0.8912, 0.2513, 0.8912, 0.2513, 0.8922, 0.2511, 0.8922, 0.2562, 0.8852, 0.2565, 0.8853, 0.256, 0.8858, 0.2558, 0.8857, 0.2203, 0.0461, 0.2213, 0.0461, 0.2213, 0.04637, 0.2207, 0.04637, 0.2523, 0.8923, 0.2526, 0.8924, 0.2527, 0.893, 0.2525, 0.893, 0.2295, 0.04987, 0.2295, 0.04945, 0.2298, 0.04945, 0.2298, 0.04987, 0.2565, 0.8765, 0.2562, 0.8765, 0.256, 0.8759, 0.2562, 0.8756, 0.2295, 0.04917, 0.2295, 0.04907, 0.2298, 0.04907, 0.2298, 0.04945, 0.2295, 0.04945, 0.25, 0.8911, 0.2507, 0.8911, 0.2507, 0.8912, 0.2499, 0.8912, 0.2507, 0.8889, 0.2502, 0.889, 0.2499, 0.8888, 0.2507, 0.8888, 0.25, 0.8896, 0.25, 0.8911, 0.2499, 0.8912, 0.2499, 0.8896, 0.2502, 0.889, 0.25, 0.8894, 0.2499, 0.8894, 0.2499, 0.8888, 0.25, 0.8894, 0.25, 0.8896, 0.2499, 0.8896, 0.2499, 0.8894, 0.2469, 0.8761, 0.2484, 0.8745, 0.2492, 0.8745, 0.2477, 0.8757, 0.2476, 0.876, 0.7886, 0.1116, 0.7863, 0.1116, 0.7863, 0.1036, 0.788, 0.1041, 0.7886, 0.1054, 0.7886, 0.1064, 0.2522, 0.8853, 0.2522, 0.8869, 0.2494, 0.8869, 0.2494, 0.8853, 0.2467, 0.8777, 0.2477, 0.8774, 0.249, 0.8779, 0.2492, 0.8814, 0.2468, 0.8815, 0.2467, 0.8777, 0.2469, 0.8761, 0.2476, 0.876, 0.2474, 0.8765, 0.2477, 0.8774, 0.2186, 0.0412, 0.2198, 0.0412, 0.2198, 0.04365, 0.2186, 0.04365, 0.2186, 0.04128, 0.2186, 0.04365, 0.2198, 0.04365, 0.2198, 0.04595, 0.2193, 0.04595, 0.2186, 0.04388, 0.2445, 0.8856, 0.2445, 0.8875, 0.243, 0.8875, 0.243, 0.8856, 0.2223, 0.04913, 0.2232, 0.04914, 0.2232, 0.05012, 0.223, 0.05012, 0.2223, 0.04983, 0.2222, 0.04941, 0.2469, 0.8846, 0.2468, 0.8815, 0.2492, 0.8814, 0.2492, 0.8816, 0.2477, 0.8842, 0.2477, 0.885, 0.2471, 0.8851, 0.1135, 0.02506, 0.1134, 0.02046, 0.1151, 0.0202, 0.1152, 0.02541, 0.2186, 0.04022, 0.2198, 0.04022, 0.2198, 0.0412, 0.2186, 0.0412, 0.2186, 0.03924, 0.2198, 0.03924, 0.2198, 0.04022, 0.2186, 0.04022, 0.2186, 0.03948, 0.2407, 0.8894, 0.2407, 0.8875, 0.2422, 0.8875, 0.2422, 0.8894, 0.1109, 0.0425, 0.1109, 0.03881, 0.1126, 0.03881, 0.1126, 0.0425, 0.2422, 0.8894, 0.2422, 0.8875, 0.243, 0.8875, 0.243, 0.8894, 0.2456, 0.8869, 0.246, 0.8869, 0.246, 0.8878, 0.2456, 0.8877, 0.246, 0.8878, 0.246, 0.8869, 0.2491, 0.8869, 0.2491, 0.8888, 0.2494, 0.8853, 0.2491, 0.8851, 0.2525, 0.8851, 0.2522, 0.8853, 0.2522, 0.8853, 0.2525, 0.8851, 0.2525, 0.8869, 0.2522, 0.8869, 0.2456, 0.8907, 0.2458, 0.8907, 0.2458, 0.8925, 0.2456, 0.8923, 0.1138, 0.04841, 0.1138, 0.04565, 0.1155, 0.04565, 0.1155, 0.04841, 0.2446, 0.8892, 0.2445, 0.8894, 0.2445, 0.8875, 0.2446, 0.8875, 0.2454, 0.8875, 0.2456, 0.8875, 0.2456, 0.8894, 0.2454, 0.8892, 0.2454, 0.8892, 0.2456, 0.8894, 0.2445, 0.8894, 0.2446, 0.8892, 0.2465, 0.8789, 0.2467, 0.8777, 0.2468, 0.8815, 0.2466, 0.8813, 0.2458, 0.8811, 0.2457, 0.8813, 0.2456, 0.8778, 0.2458, 0.879, 0.2458, 0.879, 0.2456, 0.8778, 0.2467, 0.8777, 0.2465, 0.8789, 0.2466, 0.8813, 0.2468, 0.8815, 0.2457, 0.8813, 0.2458, 0.8811, 0.2467, 0.8907, 0.2469, 0.8907, 0.2469, 0.8925, 0.2467, 0.892, 0.2459, 0.892, 0.2458, 0.8925, 0.2458, 0.8907, 0.2459, 0.8907, 0.2467, 0.892, 0.2469, 0.8925, 0.2458, 0.8925, 0.2459, 0.892, 0.2232, 0.04841, 0.2232, 0.04914, 0.2223, 0.04913, 0.2223, 0.04903, 0.2193, 0.04593, 0.2192, 0.0461, 0.2182, 0.0461, 0.2182, 0.04593, 0.2575, 0.8745, 0.2581, 0.8745, 0.2581, 0.878, 0.2576, 0.878, 0.2442, 0.8902, 0.2448, 0.8902, 0.2448, 0.891, 0.2442, 0.891, 0.223, 0.05012, 0.2232, 0.05012, 0.2232, 0.05021, 0.227, 0.04647, 0.227, 0.04855, 0.226, 0.04855, 0.226, 0.04804, 0.253, 0.8824, 0.2528, 0.8826, 0.2528, 0.8789, 0.253, 0.8789, 0.2546, 0.8761, 0.2543, 0.8761, 0.2543, 0.8753, 0.2546, 0.8753, 0.2442, 0.8894, 0.2448, 0.8894, 0.2448, 0.8902, 0.2442, 0.8902, 0.2442, 0.8896, 0.2541, 0.8832, 0.2531, 0.8827, 0.2544, 0.883, 0.2186, 0.04388, 0.2182, 0.04388, 0.2182, 0.04365, 0.2186, 0.04365, 0.2499, 0.8912, 0.2505, 0.8912, 0.2505, 0.8925, 0.2499, 0.8925, 0.2193, 0.04593, 0.2182, 0.04593, 0.2182, 0.04542, 0.2191, 0.04542, 0.2567, 0.8805, 0.2582, 0.8805, 0.2582, 0.8813, 0.2565, 0.8813, 0.2191, 0.04542, 0.2182, 0.04542, 0.2182, 0.04388, 0.2186, 0.04388, 0.2186, 0.04365, 0.2182, 0.04365, 0.2182, 0.04128, 0.2186, 0.04128, 0.2186, 0.03948, 0.2182, 0.03948, 0.2182, 0.03924, 0.2186, 0.03924, 0.2575, 0.8782, 0.2581, 0.8782, 0.2582, 0.8805, 0.2567, 0.8805, 0.2454, 0.8909, 0.2448, 0.8909, 0.2448, 0.8894, 0.2454, 0.8894, 0.2576, 0.878, 0.2581, 0.878, 0.2581, 0.8782, 0.2575, 0.8782, 0.2544, 0.883, 0.2546, 0.8838, 0.2543, 0.8838, 0.2541, 0.8832, 0.2208, 0.04978, 0.2212, 0.04978, 0.2212, 0.04998, 0.2208, 0.04998, 0.2197, 0.04992, 0.2201, 0.04992, 0.2201, 0.05078, 0.2197, 0.05078, 0.2208, 0.04998, 0.2212, 0.04998, 0.2212, 0.05064, 0.2208, 0.05064, 0.253, 0.8789, 0.2528, 0.8789, 0.2528, 0.8786, 0.253, 0.8787, 0.253, 0.8787, 0.2528, 0.8786, 0.2543, 0.8761, 0.2546, 0.8761, 0.2528, 0.8858, 0.2528, 0.8854, 0.2542, 0.8844, 0.2544, 0.8847, 0.2544, 0.883, 0.2531, 0.8827, 0.2528, 0.8826, 0.253, 0.8824, 0.2582, 0.8817, 0.2582, 0.8822, 0.2572, 0.8822, 0.2566, 0.8817, 0.2543, 0.8753, 0.2543, 0.8751, 0.2546, 0.875, 0.2546, 0.8753, 0.2521, 0.893, 0.2519, 0.8927, 0.2522, 0.8926, 0.2523, 0.8928, 0.2582, 0.8813, 0.2582, 0.8817, 0.2566, 0.8817, 0.2565, 0.8813, 0.2579, 0.8926, 0.2579, 0.8916, 0.2581, 0.8916, 0.2581, 0.8926, 0.2543, 0.8751, 0.2539, 0.8746, 0.2542, 0.8745, 0.2546, 0.875, 0.2192, 0.0461, 0.2188, 0.04637, 0.2182, 0.04637, 0.2182, 0.0461, 0.2519, 0.8927, 0.252, 0.892, 0.2523, 0.892, 0.2522, 0.8926, 0.2249, 0.05075, 0.2245, 0.05075, 0.2245, 0.05033, 0.2249, 0.05033, 0.2546, 0.8838, 0.2544, 0.8847, 0.2542, 0.8844, 0.2543, 0.8838, 0.2249, 0.05005, 0.2249, 0.05033, 0.2245, 0.05033, 0.2245, 0.04995, 0.2249, 0.04995, 0.2513, 0.8911, 0.2514, 0.8912, 0.2507, 0.8912, 0.2507, 0.8911, 0.2507, 0.8889, 0.2507, 0.8888, 0.2514, 0.8888, 0.2512, 0.889, 0.2513, 0.8896, 0.2514, 0.8896, 0.2514, 0.8912, 0.2513, 0.8911, 0.2512, 0.889, 0.2514, 0.8888, 0.2514, 0.8894, 0.2513, 0.8894, 0.2513, 0.8894, 0.2514, 0.8894, 0.2514, 0.8896, 0.2513, 0.8896, 0.2467, 0.8758, 0.247, 0.8758, 0.247, 0.8761, 0.2469, 0.8761, 0.9839, 0.4952, 0.9837, 0.4953, 0.9837, 0.4951, 0.2472, 0.8757, 0.2472, 0.8754, 0.2474, 0.8754, 0.2474, 0.8757, 0.2589, 0.8682, 0.2586, 0.8682, 0.2587, 0.868, 0.2588, 0.868, 0.9839, 0.4952, 0.9839, 0.4954, 0.9837, 0.4953, 0.2474, 0.8757, 0.2474, 0.8754, 0.2477, 0.8754, 0.2477, 0.8757, 0.2474, 0.8757, 0.2477, 0.8757, 0.2475, 0.876, 0.2474, 0.876, 0.9839, 0.4952, 0.984, 0.4953, 0.9839, 0.4954, 0.2589, 0.8682, 0.2589, 0.8685, 0.2586, 0.8685, 0.2586, 0.8682, 0.2472, 0.8757, 0.2474, 0.8757, 0.2474, 0.876, 0.2473, 0.876, 0.9839, 0.4952, 0.984, 0.4951, 0.984, 0.4953, 0.2467, 0.8758, 0.2467, 0.8755, 0.247, 0.8755, 0.247, 0.8758, 0.247, 0.8758, 0.2472, 0.8758, 0.2471, 0.8761, 0.247, 0.8761, 0.9839, 0.4952, 0.9839, 0.495, 0.984, 0.4951, 0.247, 0.8758, 0.247, 0.8755, 0.2472, 0.8755, 0.2472, 0.8758, 0.2516, 0.8758, 0.2513, 0.8758, 0.2514, 0.8756, 0.2515, 0.8756, 0.9839, 0.4952, 0.9837, 0.4951, 0.9839, 0.495, 0.2516, 0.8758, 0.2516, 0.8761, 0.2513, 0.8761, 0.2513, 0.8758, 0.254, 0.8758, 0.2539, 0.8758, 0.2539, 0.8757, 0.254, 0.8758, 0.2539, 0.8757, 0.254, 0.8757, 0.254, 0.8758, 0.254, 0.8757, 0.2541, 0.8757, 0.254, 0.8758, 0.2541, 0.8757, 0.2541, 0.8758, 0.254, 0.8758, 0.2541, 0.8758, 0.254, 0.8759, 0.254, 0.8758, 0.254, 0.8759, 0.2539, 0.8758, 0.2519, 0.8757, 0.2519, 0.8759, 0.2518, 0.876, 0.2518, 0.8757, 0.2519, 0.8759, 0.2521, 0.876, 0.2521, 0.8761, 0.2518, 0.876, 0.2521, 0.876, 0.2522, 0.8759, 0.2523, 0.876, 0.2521, 0.8761, 0.2522, 0.8759, 0.2522, 0.8757, 0.2523, 0.8757, 0.2523, 0.876, 0.2522, 0.8757, 0.2521, 0.8756, 0.2521, 0.8756, 0.2523, 0.8757, 0.2521, 0.8756, 0.2519, 0.8757, 0.2518, 0.8757, 0.2521, 0.8756, 0.2586, 0.8647, 0.2587, 0.8645, 0.2588, 0.8645, 0.2589, 0.8647, 0.9783, 0.4952, 0.9781, 0.4953, 0.9781, 0.4951, 0.2523, 0.8758, 0.2526, 0.8758, 0.2526, 0.8761, 0.2523, 0.8761, 0.2585, 0.8653, 0.2585, 0.8651, 0.2586, 0.8651, 0.2587, 0.8653, 0.9783, 0.4952, 0.9781, 0.4951, 0.9783, 0.495, 0.2582, 0.8653, 0.2585, 0.8653, 0.2585, 0.8657, 0.2582, 0.8657, 0.2582, 0.8653, 0.2584, 0.8651, 0.2585, 0.8651, 0.2585, 0.8653, 0.9783, 0.4952, 0.9783, 0.495, 0.9784, 0.4951, 0.2585, 0.8653, 0.2587, 0.8653, 0.2587, 0.8657, 0.2585, 0.8657, 0.2523, 0.8758, 0.2524, 0.8756, 0.2525, 0.8756, 0.2526, 0.8758, 0.9783, 0.4952, 0.9784, 0.4951, 0.9784, 0.4953, 0.2586, 0.8647, 0.2589, 0.8647, 0.2589, 0.865, 0.2586, 0.865, 0.2586, 0.8759, 0.2584, 0.8761, 0.2583, 0.8761, 0.2583, 0.8759, 0.9783, 0.4952, 0.9784, 0.4953, 0.9783, 0.4954, 0.2586, 0.8759, 0.2583, 0.8759, 0.2583, 0.8755, 0.2586, 0.8755, 0.2583, 0.8759, 0.2583, 0.8761, 0.2582, 0.8761, 0.2581, 0.8759, 0.9783, 0.4952, 0.9783, 0.4954, 0.9781, 0.4953, 0.2583, 0.8759, 0.2581, 0.8759, 0.2581, 0.8755, 0.2583, 0.8755, 0.2542, 0.8758, 0.2541, 0.8758, 0.2541, 0.8757, 0.2542, 0.8758, 0.2542, 0.8759, 0.2541, 0.8758, 0.2542, 0.8758, 0.2543, 0.8758, 0.2542, 0.8759, 0.2542, 0.8758, 0.2543, 0.8757, 0.2543, 0.8758, 0.2542, 0.8758, 0.2542, 0.8757, 0.2543, 0.8757, 0.2542, 0.8758, 0.2541, 0.8757, 0.2542, 0.8757, 0.2463, 0.8759, 0.2462, 0.876, 0.2462, 0.8757, 0.2463, 0.8757, 0.2463, 0.8757, 0.2462, 0.8757, 0.2465, 0.8756, 0.2465, 0.8756, 0.2465, 0.8756, 0.2465, 0.8756, 0.2467, 0.8757, 0.2466, 0.8757, 0.2466, 0.8757, 0.2467, 0.8757, 0.2467, 0.876, 0.2466, 0.8759, 0.2466, 0.8759, 0.2467, 0.876, 0.2465, 0.8761, 0.2465, 0.876, 0.2465, 0.876, 0.2465, 0.8761, 0.2462, 0.876, 0.2463, 0.8759, 0.7834, 0.1162, 0.783, 0.1162, 0.783, 0.1158, 0.7834, 0.1158, 0.7834, 0.1158, 0.783, 0.1158, 0.783, 0.1099, 0.7834, 0.1099, 0.7834, 0.1099, 0.783, 0.1099, 0.783, 0.1095, 0.7834, 0.1095, 0.7837, 0.1162, 0.7841, 0.1162, 0.7841, 0.1228, 0.7837, 0.1228, 0.7834, 0.1224, 0.7834, 0.1166, 0.7837, 0.1162, 0.7837, 0.1228, 0.7837, 0.1091, 0.7837, 0.1033, 0.7841, 0.1029, 0.7841, 0.1095, 0.7834, 0.1029, 0.7834, 0.1033, 0.7831, 0.1033, 0.783, 0.1029, 0.7834, 0.1033, 0.7834, 0.1091, 0.7831, 0.1091, 0.7831, 0.1033, 0.7834, 0.1091, 0.7834, 0.1095, 0.783, 0.1095, 0.7831, 0.1091, 0.783, 0.1228, 0.783, 0.1162, 0.7834, 0.1162, 0.7834, 0.1228, 0.7837, 0.1091, 0.7834, 0.1095, 0.7834, 0.1029, 0.7837, 0.1033, 0.7844, 0.1224, 0.7841, 0.1228, 0.7841, 0.1162, 0.7844, 0.1166, 0.2175, 0.04343, 0.2174, 0.04343, 0.2174, 0.04217, 0.2175, 0.04217, 0.2211, 0.03934, 0.2212, 0.03934, 0.2212, 0.04059, 0.2211, 0.04059, 0.2212, 0.03723, 0.2213, 0.03723, 0.2213, 0.03848, 0.2212, 0.03848, 0.2213, 0.03597, 0.2214, 0.03597, 0.2214, 0.03722, 0.2213, 0.03722, 0.2174, 0.04594, 0.2174, 0.04468, 0.2175, 0.04468, 0.2175, 0.04594, 0.2175, 0.04343, 0.2175, 0.04468, 0.2174, 0.04468, 0.2174, 0.04343, 0.2213, 0.03597, 0.2213, 0.03723, 0.2212, 0.03723, 0.2212, 0.03597, 0.2214, 0.03934, 0.2214, 0.04058, 0.2212, 0.04058, 0.2212, 0.03934, 0.2189, 0.04036, 0.219, 0.04036, 0.2191, 0.04041, 0.2188, 0.04041, 0.2135, 0.03944, 0.2136, 0.03944, 0.2136, 0.04003, 0.2135, 0.04003, 0.2151, 0.03966, 0.2149, 0.03966, 0.2149, 0.03948, 0.2151, 0.03948, 0.2233, 0.02315, 0.2235, 0.02315, 0.2235, 0.02374, 0.2233, 0.02374, 0.2234, 0.02621, 0.2234, 0.0268, 0.2232, 0.0268, 0.2232, 0.02621, 0.2235, 0.02374, 0.2235, 0.02434, 0.2233, 0.02434, 0.2233, 0.02374, 0.2234, 0.03064, 0.2234, 0.03091, 0.2231, 0.03091, 0.2231, 0.03064, 0.219, 0.04019, 0.2189, 0.04019, 0.2188, 0.04014, 0.2191, 0.04014, 0.219, 0.04036, 0.219, 0.04019, 0.2191, 0.04014, 0.2191, 0.04041, 0.2189, 0.04019, 0.2189, 0.04036, 0.2188, 0.04041, 0.2188, 0.04014, 0.2193, 0.04014, 0.2193, 0.04041, 0.2191, 0.04041, 0.2191, 0.04014, 0.2098, 0.04009, 0.2098, 0.03982, 0.2101, 0.03982, 0.2101, 0.04009, 0.2202, 0.03584, 0.2205, 0.03584, 0.2205, 0.03611, 0.2202, 0.03611, 0.2231, 0.03091, 0.2234, 0.03091, 0.2234, 0.03117, 0.2231, 0.03117, 0.2193, 0.04014, 0.2191, 0.04014, 0.2191, 0.03988, 0.2193, 0.03988, 0.2098, 0.04009, 0.2101, 0.04009, 0.2101, 0.04035, 0.2098, 0.04035, 0.2191, 0.04014, 0.2188, 0.04014, 0.2188, 0.03988, 0.2191, 0.03988, 0.2164, 0.0359, 0.2165, 0.0359, 0.2165, 0.03638, 0.2164, 0.03638, 0.2204, 0.03613, 0.2205, 0.03613, 0.2205, 0.03922, 0.2204, 0.03922, 0.2165, 0.03686, 0.2164, 0.03686, 0.2164, 0.03638, 0.2165, 0.03638, 0.2089, 0.0365, 0.209, 0.0365, 0.209, 0.03959, 0.2089, 0.03959, 0.2204, 0.03274, 0.2204, 0.03584, 0.22, 0.03584, 0.22, 0.03274, 0.2157, 0.0359, 0.2157, 0.03899, 0.2153, 0.03899, 0.2153, 0.0359, 0.2188, 0.04036, 0.2188, 0.04041, 0.2185, 0.04041, 0.2186, 0.04036, 0.2135, 0.03944, 0.2135, 0.03884, 0.2136, 0.03884, 0.2136, 0.03944, 0.2223, 0.03655, 0.2223, 0.03638, 0.2225, 0.03638, 0.2225, 0.03655, 0.2141, 0.0404, 0.2141, 0.0398, 0.2143, 0.0398, 0.2143, 0.0404, 0.2091, 0.04019, 0.2089, 0.04019, 0.2089, 0.03959, 0.2091, 0.03959, 0.2235, 0.02493, 0.2233, 0.02493, 0.2233, 0.02434, 0.2235, 0.02434, 0.2164, 0.0387, 0.2167, 0.0387, 0.2167, 0.03896, 0.2164, 0.03896, 0.2186, 0.04019, 0.2185, 0.04014, 0.2188, 0.04014, 0.2188, 0.04019, 0.2186, 0.04036, 0.2185, 0.04041, 0.2185, 0.04014, 0.2186, 0.04019, 0.2188, 0.04019, 0.2188, 0.04014, 0.2188, 0.04041, 0.2188, 0.04036, 0.2193, 0.04014, 0.2196, 0.04014, 0.2196, 0.04041, 0.2193, 0.04041, 0.2104, 0.04009, 0.2101, 0.04009, 0.2101, 0.03982, 0.2104, 0.03982, 0.22, 0.03611, 0.22, 0.03584, 0.2202, 0.03584, 0.2202, 0.03611, 0.2167, 0.03896, 0.2167, 0.03923, 0.2164, 0.03923, 0.2164, 0.03896, 0.2193, 0.04014, 0.2193, 0.03988, 0.2196, 0.03988, 0.2196, 0.04014, 0.2104, 0.04009, 0.2104, 0.04035, 0.2101, 0.04035, 0.2101, 0.04009, 0.2185, 0.04014, 0.2185, 0.03988, 0.2188, 0.03988, 0.2188, 0.04014, 0.2167, 0.04426, 0.2166, 0.04426, 0.2166, 0.04412, 0.2167, 0.04412, 0.2165, 0.04426, 0.2164, 0.04426, 0.2164, 0.04412, 0.2165, 0.04412, 0.2143, 0.04435, 0.2142, 0.04435, 0.2142, 0.04421, 0.2143, 0.04421, 0.2191, 0.04428, 0.219, 0.04428, 0.219, 0.04414, 0.2191, 0.04414, 0.2168, 0.04426, 0.2167, 0.04426, 0.2167, 0.04412, 0.2168, 0.04412, 0.2165, 0.04412, 0.2166, 0.04412, 0.2166, 0.04426, 0.2165, 0.04426, 0.2169, 0.04426, 0.2168, 0.04426, 0.2168, 0.04412, 0.2169, 0.04412, 0.2192, 0.04428, 0.2191, 0.04428, 0.2191, 0.04414, 0.2192, 0.04414, 0.2192, 0.04397, 0.2192, 0.04409, 0.2191, 0.04409, 0.2191, 0.04397, 0.2191, 0.04397, 0.2191, 0.04384, 0.2192, 0.04384, 0.2192, 0.04397, 0.2181, 0.04402, 0.2181, 0.04415, 0.2181, 0.04415, 0.2181, 0.04402, 0.2101, 0.04419, 0.2101, 0.04406, 0.2102, 0.04406, 0.2102, 0.04419, 0.9159, 0.5838, 0.9156, 0.5836, 0.9159, 0.5835, 0.9095, 0.5838, 0.9095, 0.5841, 0.9092, 0.584, 0.9205, 0.582, 0.9207, 0.582, 0.9207, 0.5822, 0.9205, 0.5822, 0.9159, 0.5838, 0.9159, 0.5835, 0.9162, 0.5836, 0.9095, 0.5838, 0.9097, 0.584, 0.9095, 0.5841, 0.9205, 0.5822, 0.9207, 0.5822, 0.9207, 0.5825, 0.9205, 0.5825, 0.9159, 0.5838, 0.9162, 0.5836, 0.9162, 0.584, 0.9095, 0.5838, 0.9097, 0.5836, 0.9097, 0.584, 0.9214, 0.5768, 0.9211, 0.5768, 0.9211, 0.5765, 0.9214, 0.5765, 0.9159, 0.5838, 0.9162, 0.584, 0.9159, 0.5841, 0.9095, 0.5838, 0.9095, 0.5835, 0.9097, 0.5836, 0.9205, 0.5814, 0.9207, 0.5814, 0.9207, 0.5817, 0.9205, 0.5817, 0.9159, 0.5838, 0.9159, 0.5841, 0.9156, 0.584, 0.9095, 0.5838, 0.9092, 0.5836, 0.9095, 0.5835, 0.9205, 0.5817, 0.9207, 0.5817, 0.9207, 0.582, 0.9205, 0.582, 0.9159, 0.5838, 0.9156, 0.584, 0.9156, 0.5836, 0.9095, 0.5838, 0.9092, 0.584, 0.9092, 0.5836, 0.9215, 0.5776, 0.9213, 0.5776, 0.9213, 0.5773, 0.9215, 0.5773, 0.2194, 0.04224, 0.2194, 0.04224, 0.2194, 0.04237, 0.2194, 0.04237, 0.2151, 0.04402, 0.2151, 0.04402, 0.2151, 0.0439, 0.2151, 0.0439, 0.2181, 0.0439, 0.2181, 0.0439, 0.2181, 0.04402, 0.2181, 0.04402, 0.2105, 0.04419, 0.2105, 0.04419, 0.2105, 0.04406, 0.2105, 0.04406, 0.9154, 0.5838, 0.9154, 0.5841, 0.9151, 0.584, 0.9164, 0.5838, 0.9162, 0.5836, 0.9164, 0.5835, 0.9167, 0.5827, 0.9167, 0.5824, 0.917, 0.5824, 0.917, 0.5827, 0.9154, 0.5838, 0.9156, 0.584, 0.9154, 0.5841, 0.9164, 0.5838, 0.9164, 0.5835, 0.9167, 0.5836, 0.9167, 0.5824, 0.9167, 0.5822, 0.917, 0.5822, 0.917, 0.5824, 0.9154, 0.5838, 0.9156, 0.5836, 0.9156, 0.584, 0.9164, 0.5838, 0.9167, 0.5836, 0.9167, 0.584, 0.9211, 0.5765, 0.9211, 0.5768, 0.9209, 0.5768, 0.9209, 0.5765, 0.9154, 0.5838, 0.9154, 0.5835, 0.9156, 0.5836, 0.9164, 0.5838, 0.9167, 0.584, 0.9164, 0.5841, 0.9086, 0.5809, 0.9086, 0.5806, 0.9088, 0.5806, 0.9088, 0.5809, 0.9154, 0.5838, 0.9151, 0.5836, 0.9154, 0.5835, 0.9164, 0.5838, 0.9164, 0.5841, 0.9162, 0.584, 0.9086, 0.5806, 0.9086, 0.5804, 0.9088, 0.5804, 0.9088, 0.5806, 0.9154, 0.5838, 0.9151, 0.584, 0.9151, 0.5836, 0.9164, 0.5838, 0.9162, 0.584, 0.9162, 0.5836, 0.9216, 0.5765, 0.9216, 0.5768, 0.9214, 0.5768, 0.9214, 0.5765, 0.9447, 0.4974, 0.9447, 0.4975, 0.9446, 0.4975, 0.1465, 0.03438, 0.1466, 0.03444, 0.1465, 0.03451, 0.1508, 0.03259, 0.1508, 0.03259, 0.1508, 0.03248, 0.1508, 0.03248, 0.9447, 0.4974, 0.9446, 0.4975, 0.9446, 0.4973, 0.1465, 0.03438, 0.1466, 0.03432, 0.1466, 0.03444, 0.152, 0.03441, 0.152, 0.03441, 0.152, 0.03429, 0.152, 0.03429, 0.9447, 0.4974, 0.9446, 0.4973, 0.9447, 0.4973, 0.1465, 0.03438, 0.1465, 0.03425, 0.1466, 0.03432, 0.1508, 0.03291, 0.1508, 0.03291, 0.1508, 0.03302, 0.1508, 0.03302, 0.9447, 0.4974, 0.9447, 0.4973, 0.9448, 0.4973, 0.1465, 0.03438, 0.1464, 0.03432, 0.1465, 0.03425, 0.1508, 0.03302, 0.1508, 0.03302, 0.1508, 0.03313, 0.1508, 0.03313, 0.9447, 0.4974, 0.9448, 0.4973, 0.9448, 0.4975, 0.1465, 0.03438, 0.1464, 0.03444, 0.1464, 0.03432, 0.1447, 0.03436, 0.1448, 0.03436, 0.1448, 0.03449, 0.1447, 0.03449, 0.9447, 0.4974, 0.9448, 0.4975, 0.9447, 0.4975, 0.1465, 0.03438, 0.1465, 0.03451, 0.1464, 0.03444, 0.1508, 0.0327, 0.1508, 0.0327, 0.1508, 0.03259, 0.1508, 0.03259, 0.9444, 0.4975, 0.9442, 0.4976, 0.9442, 0.4974, 0.1467, 0.03438, 0.1467, 0.03451, 0.1466, 0.03444, 0.1508, 0.0328, 0.1508, 0.03291, 0.1508, 0.03291, 0.1508, 0.0328, 0.9444, 0.4975, 0.9444, 0.4976, 0.9442, 0.4976, 0.1467, 0.03438, 0.1466, 0.03444, 0.1466, 0.03432, 0.1532, 0.03445, 0.1532, 0.03432, 0.1532, 0.03432, 0.1532, 0.03445, 0.9444, 0.4975, 0.9445, 0.4976, 0.9444, 0.4976, 0.1467, 0.03438, 0.1466, 0.03432, 0.1467, 0.03425, 0.1508, 0.03335, 0.1508, 0.03324, 0.1508, 0.03324, 0.1508, 0.03335, 0.9444, 0.4975, 0.9445, 0.4974, 0.9445, 0.4976, 0.1467, 0.03438, 0.1467, 0.03425, 0.1468, 0.03432, 0.1508, 0.03324, 0.1508, 0.03313, 0.1508, 0.03313, 0.1508, 0.03324, 0.9444, 0.4975, 0.9444, 0.4974, 0.9445, 0.4974, 0.1467, 0.03438, 0.1468, 0.03432, 0.1468, 0.03444, 0.1472, 0.03425, 0.1472, 0.03438, 0.1472, 0.03438, 0.1472, 0.03425, 0.9444, 0.4975, 0.9442, 0.4974, 0.9444, 0.4974, 0.1467, 0.03438, 0.1468, 0.03444, 0.1467, 0.03451, 0.1508, 0.0327, 0.1508, 0.0328, 0.1508, 0.0328, 0.1508, 0.0327, 0.5141, 0.02268, 0.5141, 0.02308, 0.5141, 0.02308, 0.5141, 0.02268, 0.5195, 0.02659, 0.52, 0.02659, 0.52, 0.02722, 0.5195, 0.02722, 0.508, 0.02431, 0.508, 0.02472, 0.5079, 0.02472, 0.5079, 0.02431, 0.5058, 0.02663, 0.5062, 0.02663, 0.5062, 0.02727, 0.5058, 0.02727, 0.5141, 0.02015, 0.5141, 0.02078, 0.5141, 0.02078, 0.5141, 0.02015, 0.5141, 0.02204, 0.5141, 0.02268, 0.5141, 0.02268, 0.5141, 0.02204, 0.5079, 0.02391, 0.508, 0.02391, 0.508, 0.02431, 0.5079, 0.02431, 0.5196, 0.01843, 0.5196, 0.0178, 0.52, 0.0178, 0.52, 0.01843, 0.5175, 0.02119, 0.5174, 0.02119, 0.5174, 0.02078, 0.5175, 0.02078, 0.5053, 0.02727, 0.5053, 0.02663, 0.5057, 0.02663, 0.5057, 0.02727, 0.5141, 0.02078, 0.5141, 0.02078, 0.5141, 0.02141, 0.5141, 0.02141, 0.5141, 0.02141, 0.5141, 0.02141, 0.5141, 0.02204, 0.5141, 0.02204])
me_plane.materials.append(mat_material)
me_plane.use_remesh_fix_poles = True
me_plane.use_remesh_preserve_attributes = False
me_plane.use_mirror_vertex_groups = False
me_plane.update()
me_plane_001 = bpy.data.meshes.new('Plane.001')
me_plane_001.from_pydata([(0.3754, -0.8221, 0.1934), (0.4696, -0.8221, 0.1934), (0.3754, -0.6293, 0.1934), (0.4696, -0.6293, 0.1934), (0.3754, -0.6857, 0.05703), (0.4696, -0.6857, 0.05703), (0.3754, -0.8221, 0.0005467), (0.4696, -0.8221, 0.0005467), (0.3754, -0.9584, 0.05703), (0.4696, -0.9584, 0.05703), (0.3754, -1.015, 0.1934), (0.4696, -1.015, 0.1934), (0.3754, -0.9584, 0.3297), (0.4696, -0.9584, 0.3297), (0.3754, -0.8221, 0.3862), (0.4696, -0.8221, 0.3862), (0.3754, -0.6857, 0.3297), (0.4696, -0.6857, 0.3297), (0.4696, -0.708, 0.07933), (0.4696, -0.6608, 0.1934), (0.4696, -0.8221, 0.03209), (0.4696, -0.9361, 0.07933), (0.4696, -0.9834, 0.1934), (0.4696, -0.9361, 0.3074), (0.4696, -0.8221, 0.3547), (0.4696, -0.708, 0.3074), (0.4696, -0.7331, 0.1044), (0.4696, -0.6962, 0.1934), (0.4696, -0.8221, 0.06748), (0.4696, -0.9111, 0.1044), (0.4696, -0.948, 0.1934), (0.4696, -0.9111, 0.2824), (0.4696, -0.8221, 0.3193), (0.4696, -0.7331, 0.2824)], [], [(0, 2, 4), (1, 26, 27), (2, 3, 5, 4), (0, 4, 6), (1, 28, 26), (4, 5, 7, 6), (0, 6, 8), (1, 29, 28), (6, 7, 9, 8), (0, 8, 10), (1, 30, 29), (8, 9, 11, 10), (0, 10, 12), (1, 31, 30), (10, 11, 13, 12), (0, 12, 14), (1, 32, 31), (12, 13, 15, 14), (0, 14, 16), (1, 33, 32), (14, 15, 17, 16), (0, 16, 2), (1, 27, 33), (16, 17, 3, 2), (19, 18, 5, 3), (18, 20, 7, 5), (20, 21, 9, 7), (21, 22, 11, 9), (22, 23, 13, 11), (23, 24, 15, 13), (24, 25, 17, 15), (25, 19, 3, 17), (27, 26, 18, 19), (26, 28, 20, 18), (28, 29, 21, 20), (29, 30, 22, 21), (30, 31, 23, 22), (31, 32, 24, 23), (32, 33, 25, 24), (33, 27, 19, 25)])
_uv = me_plane_001.uv_layers.new(name='UVMap')
_uv.uv.foreach_set('vector', [0.1218, 0.04255, 0.1216, 0.04305, 0.1213, 0.04276, 0.2413, 0.03908, 0.2412, 0.0394, 0.241, 0.03921, 0.1235, 0.03912, 0.1237, 0.03912, 0.1237, 0.03949, 0.1235, 0.03949, 0.1218, 0.04255, 0.1213, 0.04276, 0.1213, 0.04235, 0.2413, 0.03908, 0.2414, 0.0394, 0.2412, 0.0394, 0.1174, 0.04348, 0.1177, 0.04348, 0.1177, 0.04386, 0.1174, 0.04386, 0.1218, 0.04255, 0.1213, 0.04235, 0.1216, 0.04206, 0.2413, 0.03908, 0.2416, 0.03922, 0.2414, 0.0394, 0.1174, 0.04386, 0.1177, 0.04386, 0.1177, 0.04424, 0.1174, 0.04424, 0.1218, 0.04255, 0.1216, 0.04206, 0.122, 0.04206, 0.2413, 0.03908, 0.2416, 0.03895, 0.2416, 0.03922, 0.1229, 0.04424, 0.1227, 0.04424, 0.1227, 0.04387, 0.1229, 0.04387, 0.1218, 0.04255, 0.122, 0.04206, 0.1223, 0.04235, 0.2413, 0.03908, 0.2414, 0.03876, 0.2416, 0.03895, 0.1229, 0.04387, 0.1227, 0.04387, 0.1227, 0.04349, 0.1229, 0.04349, 0.1218, 0.04255, 0.1223, 0.04235, 0.1223, 0.04276, 0.2413, 0.03908, 0.2412, 0.03876, 0.2414, 0.03876, 0.1199, 0.04431, 0.1196, 0.04431, 0.1196, 0.04392, 0.1199, 0.04392, 0.1218, 0.04255, 0.1223, 0.04276, 0.122, 0.04305, 0.2413, 0.03908, 0.241, 0.03895, 0.2412, 0.03876, 0.1199, 0.04392, 0.1196, 0.04392, 0.1196, 0.04357, 0.1199, 0.04357, 0.1218, 0.04255, 0.122, 0.04305, 0.1216, 0.04305, 0.2413, 0.03908, 0.241, 0.03921, 0.241, 0.03895, 0.1235, 0.03874, 0.1237, 0.03874, 0.1237, 0.03912, 0.1235, 0.03912, 0.1138, 0.0439, 0.114, 0.04414, 0.114, 0.04422, 0.1137, 0.04394, 0.114, 0.04414, 0.1144, 0.04414, 0.1144, 0.04422, 0.114, 0.04422, 0.1144, 0.04414, 0.1146, 0.0439, 0.1147, 0.04394, 0.1144, 0.04422, 0.1146, 0.0439, 0.1146, 0.04356, 0.1147, 0.04353, 0.1147, 0.04394, 0.1146, 0.04356, 0.1144, 0.04332, 0.1144, 0.04324, 0.1147, 0.04353, 0.1144, 0.04332, 0.114, 0.04332, 0.114, 0.04324, 0.1144, 0.04324, 0.114, 0.04332, 0.1138, 0.04356, 0.1137, 0.04353, 0.114, 0.04324, 0.1138, 0.04356, 0.1138, 0.0439, 0.1137, 0.04394, 0.1137, 0.04353, 0.3149, 0.03343, 0.3151, 0.03362, 0.3151, 0.03371, 0.3148, 0.03347, 0.3151, 0.03362, 0.3154, 0.03362, 0.3154, 0.03371, 0.3151, 0.03371, 0.3154, 0.03362, 0.3156, 0.03343, 0.3157, 0.03347, 0.3154, 0.03371, 0.3156, 0.03343, 0.3156, 0.03317, 0.3157, 0.03313, 0.3157, 0.03347, 0.3156, 0.03317, 0.3154, 0.03298, 0.3154, 0.03289, 0.3157, 0.03313, 0.3154, 0.03298, 0.3151, 0.03298, 0.3151, 0.03289, 0.3154, 0.03289, 0.3151, 0.03298, 0.3149, 0.03317, 0.3148, 0.03313, 0.3151, 0.03289, 0.3149, 0.03317, 0.3149, 0.03343, 0.3148, 0.03347, 0.3148, 0.03313])
me_plane_001.materials.append(mat_material)
me_plane_001.use_remesh_fix_poles = True
me_plane_001.use_remesh_preserve_attributes = False
me_plane_001.use_mirror_vertex_groups = False
me_plane_001.update()
me_plane_002 = bpy.data.meshes.new('Plane.002')
me_plane_002.from_pydata([(-0.3754, -0.8221, 0.1934), (-0.4696, -0.8221, 0.1934), (-0.3754, -0.6293, 0.1934), (-0.4696, -0.6293, 0.1934), (-0.3754, -0.6857, 0.05703), (-0.4696, -0.6857, 0.05703), (-0.3754, -0.8221, 0.0005467), (-0.4696, -0.8221, 0.0005467), (-0.3754, -0.9584, 0.05703), (-0.4696, -0.9584, 0.05703), (-0.3754, -1.015, 0.1934), (-0.4696, -1.015, 0.1934), (-0.3754, -0.9584, 0.3297), (-0.4696, -0.9584, 0.3297), (-0.3754, -0.8221, 0.3862), (-0.4696, -0.8221, 0.3862), (-0.3754, -0.6857, 0.3297), (-0.4696, -0.6857, 0.3297), (-0.4696, -0.708, 0.07933), (-0.4696, -0.6608, 0.1934), (-0.4696, -0.8221, 0.03209), (-0.4696, -0.9361, 0.07933), (-0.4696, -0.9834, 0.1934), (-0.4696, -0.9361, 0.3074), (-0.4696, -0.8221, 0.3547), (-0.4696, -0.708, 0.3074), (-0.4696, -0.7331, 0.1044), (-0.4696, -0.6962, 0.1934), (-0.4696, -0.8221, 0.06748), (-0.4696, -0.9111, 0.1044), (-0.4696, -0.948, 0.1934), (-0.4696, -0.9111, 0.2824), (-0.4696, -0.8221, 0.3193), (-0.4696, -0.7331, 0.2824)], [], [(0, 4, 2), (1, 27, 26), (2, 4, 5, 3), (0, 6, 4), (1, 26, 28), (4, 6, 7, 5), (0, 8, 6), (1, 28, 29), (6, 8, 9, 7), (0, 10, 8), (1, 29, 30), (8, 10, 11, 9), (0, 12, 10), (1, 30, 31), (10, 12, 13, 11), (0, 14, 12), (1, 31, 32), (12, 14, 15, 13), (0, 16, 14), (1, 32, 33), (14, 16, 17, 15), (0, 2, 16), (1, 33, 27), (16, 2, 3, 17), (19, 3, 5, 18), (18, 5, 7, 20), (20, 7, 9, 21), (21, 9, 11, 22), (22, 11, 13, 23), (23, 13, 15, 24), (24, 15, 17, 25), (25, 17, 3, 19), (27, 19, 18, 26), (26, 18, 20, 28), (28, 20, 21, 29), (29, 21, 22, 30), (30, 22, 23, 31), (31, 23, 24, 32), (32, 24, 25, 33), (33, 25, 19, 27)])
_uv = me_plane_002.uv_layers.new(name='UVMap')
_uv.uv.foreach_set('vector', [0.1209, 0.04354, 0.1207, 0.04403, 0.1204, 0.04374, 0.2413, 0.0381, 0.2412, 0.03842, 0.241, 0.03823, 0.1237, 0.03761, 0.1237, 0.03799, 0.1235, 0.03799, 0.1235, 0.03761, 0.1209, 0.04354, 0.1211, 0.04403, 0.1207, 0.04403, 0.2413, 0.0381, 0.241, 0.03823, 0.241, 0.03797, 0.1182, 0.04348, 0.1182, 0.04386, 0.1179, 0.04386, 0.1179, 0.04348, 0.1209, 0.04354, 0.1213, 0.04374, 0.1211, 0.04403, 0.2413, 0.0381, 0.241, 0.03797, 0.2412, 0.03778, 0.1182, 0.04386, 0.1182, 0.04424, 0.1179, 0.04424, 0.1179, 0.04386, 0.1209, 0.04354, 0.1213, 0.04333, 0.1213, 0.04374, 0.2413, 0.0381, 0.2412, 0.03778, 0.2414, 0.03778, 0.1184, 0.04424, 0.1184, 0.04386, 0.1187, 0.04386, 0.1187, 0.04424, 0.1209, 0.04354, 0.1211, 0.04305, 0.1213, 0.04333, 0.2413, 0.0381, 0.2414, 0.03778, 0.2416, 0.03797, 0.1184, 0.04386, 0.1184, 0.04348, 0.1187, 0.04348, 0.1187, 0.04386, 0.1209, 0.04354, 0.1207, 0.04305, 0.1211, 0.04305, 0.2413, 0.0381, 0.2416, 0.03797, 0.2416, 0.03823, 0.1236, 0.04394, 0.1236, 0.04355, 0.1239, 0.04355, 0.1239, 0.04394, 0.1209, 0.04354, 0.1204, 0.04333, 0.1207, 0.04305, 0.2413, 0.0381, 0.2416, 0.03823, 0.2414, 0.03842, 0.1236, 0.04355, 0.1236, 0.04319, 0.1239, 0.04319, 0.1239, 0.04355, 0.1209, 0.04354, 0.1204, 0.04374, 0.1204, 0.04333, 0.2413, 0.0381, 0.2414, 0.03842, 0.2412, 0.03842, 0.1237, 0.03724, 0.1237, 0.03761, 0.1235, 0.03761, 0.1235, 0.03724, 0.114, 0.04316, 0.114, 0.04324, 0.1137, 0.04295, 0.1138, 0.04292, 0.1138, 0.04292, 0.1137, 0.04295, 0.1137, 0.04255, 0.1138, 0.04258, 0.1138, 0.04258, 0.1137, 0.04255, 0.114, 0.04226, 0.114, 0.04234, 0.114, 0.04234, 0.114, 0.04226, 0.1144, 0.04226, 0.1144, 0.04234, 0.1144, 0.04234, 0.1144, 0.04226, 0.1147, 0.04255, 0.1146, 0.04258, 0.1146, 0.04258, 0.1147, 0.04255, 0.1147, 0.04295, 0.1146, 0.04292, 0.1146, 0.04292, 0.1147, 0.04295, 0.1144, 0.04324, 0.1144, 0.04316, 0.1144, 0.04316, 0.1144, 0.04324, 0.114, 0.04324, 0.114, 0.04316, 0.3151, 0.03264, 0.3151, 0.03273, 0.3148, 0.03249, 0.3149, 0.03245, 0.3149, 0.03245, 0.3148, 0.03249, 0.3148, 0.03214, 0.3149, 0.03218, 0.3149, 0.03218, 0.3148, 0.03214, 0.3151, 0.0319, 0.3151, 0.03199, 0.3151, 0.03199, 0.3151, 0.0319, 0.3154, 0.0319, 0.3154, 0.03199, 0.3154, 0.03199, 0.3154, 0.0319, 0.3157, 0.03214, 0.3156, 0.03218, 0.3156, 0.03218, 0.3157, 0.03214, 0.3157, 0.03249, 0.3156, 0.03245, 0.3156, 0.03245, 0.3157, 0.03249, 0.3154, 0.03273, 0.3154, 0.03264, 0.3154, 0.03264, 0.3154, 0.03273, 0.3151, 0.03273, 0.3151, 0.03264])
me_plane_002.materials.append(mat_material)
me_plane_002.use_remesh_fix_poles = True
me_plane_002.use_remesh_preserve_attributes = False
me_plane_002.use_mirror_vertex_groups = False
me_plane_002.update()
me_plane_003 = bpy.data.meshes.new('Plane.003')
me_plane_003.from_pydata([(0.3754, 0.7926, 0.1934), (0.4696, 0.7926, 0.1934), (0.3754, 0.9855, 0.1934), (0.4696, 0.9855, 0.1934), (0.3754, 0.929, 0.05703), (0.4696, 0.929, 0.05703), (0.3754, 0.7926, 0.0005467), (0.4696, 0.7926, 0.0005467), (0.3754, 0.6563, 0.05703), (0.4696, 0.6563, 0.05703), (0.3754, 0.5998, 0.1934), (0.4696, 0.5998, 0.1934), (0.3754, 0.6563, 0.3297), (0.4696, 0.6563, 0.3297), (0.3754, 0.7926, 0.3862), (0.4696, 0.7926, 0.3862), (0.3754, 0.929, 0.3297), (0.4696, 0.929, 0.3297), (0.4696, 0.9067, 0.07933), (0.4696, 0.9539, 0.1934), (0.4696, 0.7926, 0.03209), (0.4696, 0.6786, 0.07933), (0.4696, 0.6313, 0.1934), (0.4696, 0.6786, 0.3074), (0.4696, 0.7926, 0.3547), (0.4696, 0.9067, 0.3074), (0.4696, 0.8817, 0.1044), (0.4696, 0.9185, 0.1934), (0.4696, 0.7926, 0.06748), (0.4696, 0.7036, 0.1044), (0.4696, 0.6667, 0.1934), (0.4696, 0.7036, 0.2824), (0.4696, 0.7926, 0.3193), (0.4696, 0.8817, 0.2824)], [], [(0, 2, 4), (1, 26, 27), (2, 3, 5, 4), (0, 4, 6), (1, 28, 26), (4, 5, 7, 6), (0, 6, 8), (1, 29, 28), (6, 7, 9, 8), (0, 8, 10), (1, 30, 29), (8, 9, 11, 10), (0, 10, 12), (1, 31, 30), (10, 11, 13, 12), (0, 12, 14), (1, 32, 31), (12, 13, 15, 14), (0, 14, 16), (1, 33, 32), (14, 15, 17, 16), (0, 16, 2), (1, 27, 33), (16, 17, 3, 2), (19, 18, 5, 3), (18, 20, 7, 5), (20, 21, 9, 7), (21, 22, 11, 9), (22, 23, 13, 11), (23, 24, 15, 13), (24, 25, 17, 15), (25, 19, 3, 17), (27, 26, 18, 19), (26, 28, 20, 18), (28, 29, 21, 20), (29, 30, 22, 21), (30, 31, 23, 22), (31, 32, 24, 23), (32, 33, 25, 24), (33, 27, 19, 25)])
_uv = me_plane_003.uv_layers.new(name='UVMap')
_uv.uv.foreach_set('vector', [0.1152, 0.04275, 0.1154, 0.04226, 0.1157, 0.04255, 0.249, 0.03889, 0.2486, 0.03875, 0.2488, 0.03857, 0.1234, 0.04357, 0.1236, 0.04357, 0.1236, 0.04395, 0.1234, 0.04395, 0.1152, 0.04275, 0.1157, 0.04255, 0.1157, 0.04295, 0.249, 0.03889, 0.2486, 0.03902, 0.2486, 0.03875, 0.1179, 0.04424, 0.1177, 0.04424, 0.1177, 0.04386, 0.1179, 0.04386, 0.1152, 0.04275, 0.1157, 0.04295, 0.1154, 0.04324, 0.249, 0.03889, 0.2488, 0.03921, 0.2486, 0.03902, 0.1179, 0.04386, 0.1177, 0.04386, 0.1177, 0.04348, 0.1179, 0.04348, 0.1152, 0.04275, 0.1154, 0.04324, 0.115, 0.04324, 0.249, 0.03889, 0.2491, 0.03921, 0.2488, 0.03921, 0.1227, 0.04424, 0.1224, 0.04424, 0.1224, 0.04387, 0.1227, 0.04387, 0.1152, 0.04275, 0.115, 0.04324, 0.1147, 0.04295, 0.249, 0.03889, 0.2493, 0.03902, 0.2491, 0.03921, 0.1227, 0.04387, 0.1224, 0.04387, 0.1224, 0.04349, 0.1227, 0.04349, 0.1152, 0.04275, 0.1147, 0.04295, 0.1147, 0.04255, 0.249, 0.03889, 0.2493, 0.03875, 0.2493, 0.03902, 0.1232, 0.04424, 0.1229, 0.04424, 0.1229, 0.04385, 0.1232, 0.04385, 0.1152, 0.04275, 0.1147, 0.04255, 0.115, 0.04226, 0.249, 0.03889, 0.2491, 0.03857, 0.2493, 0.03875, 0.1232, 0.04385, 0.1229, 0.04385, 0.1229, 0.04349, 0.1232, 0.04349, 0.1152, 0.04275, 0.115, 0.04226, 0.1154, 0.04226, 0.249, 0.03889, 0.2488, 0.03857, 0.2491, 0.03857, 0.1234, 0.04319, 0.1236, 0.04319, 0.1236, 0.04357, 0.1234, 0.04357, 0.1217, 0.04313, 0.1214, 0.04337, 0.1213, 0.04333, 0.1216, 0.04305, 0.1214, 0.04337, 0.1214, 0.04371, 0.1213, 0.04374, 0.1213, 0.04333, 0.1214, 0.04371, 0.1217, 0.04395, 0.1216, 0.04403, 0.1213, 0.04374, 0.1217, 0.04395, 0.122, 0.04395, 0.122, 0.04403, 0.1216, 0.04403, 0.122, 0.04395, 0.1222, 0.04371, 0.1223, 0.04374, 0.122, 0.04403, 0.1222, 0.04371, 0.1222, 0.04337, 0.1223, 0.04333, 0.1223, 0.04374, 0.1222, 0.04337, 0.122, 0.04313, 0.122, 0.04305, 0.1223, 0.04333, 0.122, 0.04313, 0.1217, 0.04313, 0.1216, 0.04305, 0.122, 0.04305, 0.3228, 0.03278, 0.3226, 0.03297, 0.3225, 0.03293, 0.3227, 0.03269, 0.3226, 0.03297, 0.3226, 0.03324, 0.3225, 0.03327, 0.3225, 0.03293, 0.3226, 0.03324, 0.3228, 0.03342, 0.3227, 0.03352, 0.3225, 0.03327, 0.3228, 0.03342, 0.323, 0.03342, 0.3231, 0.03352, 0.3227, 0.03352, 0.323, 0.03342, 0.3232, 0.03324, 0.3233, 0.03327, 0.3231, 0.03352, 0.3232, 0.03324, 0.3232, 0.03297, 0.3233, 0.03293, 0.3233, 0.03327, 0.3232, 0.03297, 0.323, 0.03278, 0.3231, 0.03269, 0.3233, 0.03293, 0.323, 0.03278, 0.3228, 0.03278, 0.3227, 0.03269, 0.3231, 0.03269])
me_plane_003.materials.append(mat_material)
me_plane_003.use_remesh_fix_poles = True
me_plane_003.use_remesh_preserve_attributes = False
me_plane_003.use_mirror_vertex_groups = False
me_plane_003.update()
me_plane_004 = bpy.data.meshes.new('Plane.004')
me_plane_004.from_pydata([(-0.3754, 0.7926, 0.1934), (-0.4696, 0.7926, 0.1934), (-0.3754, 0.9855, 0.1934), (-0.4696, 0.9855, 0.1934), (-0.3754, 0.929, 0.05703), (-0.4696, 0.929, 0.05703), (-0.3754, 0.7926, 0.0005467), (-0.4696, 0.7926, 0.0005467), (-0.3754, 0.6563, 0.05703), (-0.4696, 0.6563, 0.05703), (-0.3754, 0.5998, 0.1934), (-0.4696, 0.5998, 0.1934), (-0.3754, 0.6563, 0.3297), (-0.4696, 0.6563, 0.3297), (-0.3754, 0.7926, 0.3862), (-0.4696, 0.7926, 0.3862), (-0.3754, 0.929, 0.3297), (-0.4696, 0.929, 0.3297), (-0.4696, 0.9067, 0.07933), (-0.4696, 0.9539, 0.1934), (-0.4696, 0.7926, 0.03209), (-0.4696, 0.6786, 0.07933), (-0.4696, 0.6313, 0.1934), (-0.4696, 0.6786, 0.3074), (-0.4696, 0.7926, 0.3547), (-0.4696, 0.9067, 0.3074), (-0.4696, 0.8817, 0.1044), (-0.4696, 0.9185, 0.1934), (-0.4696, 0.7926, 0.06748), (-0.4696, 0.7036, 0.1044), (-0.4696, 0.6667, 0.1934), (-0.4696, 0.7036, 0.2824), (-0.4696, 0.7926, 0.3193), (-0.4696, 0.8817, 0.2824)], [], [(0, 4, 2), (1, 27, 26), (2, 4, 5, 3), (0, 6, 4), (1, 26, 28), (4, 6, 7, 5), (0, 8, 6), (1, 28, 29), (6, 8, 9, 7), (0, 10, 8), (1, 29, 30), (8, 10, 11, 9), (0, 12, 10), (1, 30, 31), (10, 12, 13, 11), (0, 14, 12), (1, 31, 32), (12, 14, 15, 13), (0, 16, 14), (1, 32, 33), (14, 16, 17, 15), (0, 2, 16), (1, 33, 27), (16, 2, 3, 17), (19, 3, 5, 18), (18, 5, 7, 20), (20, 7, 9, 21), (21, 9, 11, 22), (22, 11, 13, 23), (23, 13, 15, 24), (24, 15, 17, 25), (25, 17, 3, 19), (27, 19, 18, 26), (26, 18, 20, 28), (28, 20, 21, 29), (29, 21, 22, 30), (30, 22, 23, 31), (31, 23, 24, 32), (32, 24, 25, 33), (33, 25, 19, 27)])
_uv = me_plane_004.uv_layers.new(name='UVMap')
_uv.uv.foreach_set('vector', [0.1229, 0.043, 0.1224, 0.0428, 0.1227, 0.04251, 0.248, 0.0379, 0.2483, 0.03804, 0.2481, 0.03822, 0.1237, 0.03837, 0.1237, 0.03874, 0.1235, 0.03874, 0.1235, 0.03837, 0.1229, 0.043, 0.1224, 0.0432, 0.1224, 0.0428, 0.248, 0.0379, 0.2481, 0.03822, 0.2478, 0.03822, 0.1174, 0.04348, 0.1174, 0.04386, 0.1171, 0.04386, 0.1171, 0.04348, 0.1229, 0.043, 0.1227, 0.04349, 0.1224, 0.0432, 0.248, 0.0379, 0.2478, 0.03822, 0.2477, 0.03804, 0.1174, 0.04386, 0.1174, 0.04424, 0.1171, 0.04424, 0.1171, 0.04386, 0.1229, 0.043, 0.1231, 0.04349, 0.1227, 0.04349, 0.248, 0.0379, 0.2477, 0.03804, 0.2477, 0.03777, 0.1182, 0.04424, 0.1182, 0.04386, 0.1184, 0.04386, 0.1184, 0.04424, 0.1229, 0.043, 0.1234, 0.0432, 0.1231, 0.04349, 0.248, 0.0379, 0.2477, 0.03777, 0.2478, 0.03758, 0.1182, 0.04386, 0.1182, 0.04348, 0.1184, 0.04348, 0.1184, 0.04386, 0.1229, 0.043, 0.1234, 0.0428, 0.1234, 0.0432, 0.248, 0.0379, 0.2478, 0.03758, 0.2481, 0.03758, 0.1237, 0.04319, 0.1237, 0.0428, 0.124, 0.0428, 0.124, 0.04319, 0.1229, 0.043, 0.1231, 0.04251, 0.1234, 0.0428, 0.248, 0.0379, 0.2481, 0.03758, 0.2483, 0.03777, 0.1237, 0.0428, 0.1237, 0.04245, 0.124, 0.04245, 0.124, 0.0428, 0.1229, 0.043, 0.1227, 0.04251, 0.1231, 0.04251, 0.248, 0.0379, 0.2483, 0.03777, 0.2483, 0.03804, 0.1237, 0.03799, 0.1237, 0.03837, 0.1235, 0.03837, 0.1235, 0.03799, 0.1213, 0.04272, 0.1213, 0.04276, 0.1211, 0.04305, 0.121, 0.04297, 0.121, 0.04297, 0.1211, 0.04305, 0.1207, 0.04305, 0.1207, 0.04297, 0.1207, 0.04297, 0.1207, 0.04305, 0.1204, 0.04276, 0.1204, 0.04272, 0.1204, 0.04272, 0.1204, 0.04276, 0.1204, 0.04235, 0.1204, 0.04238, 0.1204, 0.04238, 0.1204, 0.04235, 0.1207, 0.04206, 0.1207, 0.04214, 0.1207, 0.04214, 0.1207, 0.04206, 0.1211, 0.04206, 0.121, 0.04214, 0.121, 0.04214, 0.1211, 0.04206, 0.1213, 0.04235, 0.1213, 0.04238, 0.1213, 0.04238, 0.1213, 0.04235, 0.1213, 0.04276, 0.1213, 0.04272, 0.3222, 0.03225, 0.3223, 0.03229, 0.3221, 0.03253, 0.3221, 0.03244, 0.3221, 0.03244, 0.3221, 0.03253, 0.3217, 0.03253, 0.3218, 0.03244, 0.3218, 0.03244, 0.3217, 0.03253, 0.3215, 0.03229, 0.3216, 0.03225, 0.3216, 0.03225, 0.3215, 0.03229, 0.3215, 0.03195, 0.3216, 0.03199, 0.3216, 0.03199, 0.3215, 0.03195, 0.3217, 0.03171, 0.3218, 0.0318, 0.3218, 0.0318, 0.3217, 0.03171, 0.3221, 0.03171, 0.3221, 0.0318, 0.3221, 0.0318, 0.3221, 0.03171, 0.3223, 0.03195, 0.3222, 0.03199, 0.3222, 0.03199, 0.3223, 0.03195, 0.3223, 0.03229, 0.3222, 0.03225])
me_plane_004.materials.append(mat_material)
me_plane_004.use_remesh_fix_poles = True
me_plane_004.use_remesh_preserve_attributes = False
me_plane_004.use_mirror_vertex_groups = False
me_plane_004.update()

# ---- objects
ob_retro_car_02_red = bpy.data.objects.new('Retro_Car_02_Red', me_plane)
ob_wheel_fl = bpy.data.objects.new('Wheel_FL', me_plane_001)
ob_wheel_fr = bpy.data.objects.new('Wheel_FR', me_plane_002)
ob_wheel_rl = bpy.data.objects.new('Wheel_RL', me_plane_003)
ob_wheel_rr = bpy.data.objects.new('Wheel_RR', me_plane_004)

# ---- transforms, parenting, visibility, modifiers, constraints
ob_retro_car_02_red.location = (0.0, 0.0, 0.0)
ob_retro_car_02_red.lineart.crease_threshold = 0.0
ob_wheel_fl.parent = ob_retro_car_02_red
ob_wheel_fl.location = (0.0, 0.0, 0.0)
ob_wheel_fl.lineart.crease_threshold = 0.0
ob_wheel_fr.parent = ob_retro_car_02_red
ob_wheel_fr.location = (0.0, 0.0, 0.0)
ob_wheel_fr.lineart.crease_threshold = 0.0
ob_wheel_rl.parent = ob_retro_car_02_red
ob_wheel_rl.location = (0.0, 0.0, 0.0)
ob_wheel_rl.lineart.crease_threshold = 0.0
ob_wheel_rr.parent = ob_retro_car_02_red
ob_wheel_rr.location = (0.0, 0.0, 0.0)
ob_wheel_rr.lineart.crease_threshold = 0.0

# ---- collection membership
col_collection.objects.link(ob_retro_car_02_red)
col_collection.objects.link(ob_wheel_fl)
col_collection.objects.link(ob_wheel_fr)
col_collection.objects.link(ob_wheel_rl)
col_collection.objects.link(ob_wheel_rr)

# ---- scene / render settings (as saved in the file)
scene.frame_start = 1; scene.frame_end = 250; scene.frame_set(1)
scene.render.engine = 'BLENDER_EEVEE_NEXT'
scene.cycles.use_denoising = False
scene.cycles.samples = 128
scene.cycles.sampling_pattern = 'TABULATED_SOBOL'
scene.cycles.use_adaptive_sampling = False
scene.cycles.use_light_tree = False
scene.view_settings.view_transform = 'Filmic'
bpy.context.view_layer.update()

# ---- added for rendering (the .blend has no active camera and no usable light): camera, sun
cam_auto = bpy.data.cameras.new('AutoCamera')
cam_auto.lens = 50.0
cam_auto.sensor_width = 36.0
cam_auto.clip_end = 1000.0
ob_auto_camera = bpy.data.objects.new('AutoCamera', cam_auto)
scene.collection.objects.link(ob_auto_camera)
ob_auto_camera.location = (2.53689, -2.96586, 2.47979)
ob_auto_camera.rotation_euler = (1.09748, -7.21219e-08, 0.694738)
scene.camera = ob_auto_camera
light_auto_sun = bpy.data.lights.new('AutoSun', 'SUN')
light_auto_sun.energy = 3.0
light_auto_sun.angle = 0.0523599
ob_auto_sun = bpy.data.objects.new('AutoSun', light_auto_sun)
scene.collection.objects.link(ob_auto_sun)
ob_auto_sun.rotation_euler = (0.872665, 0.174533, 0.523599)
bpy.context.view_layer.update()
